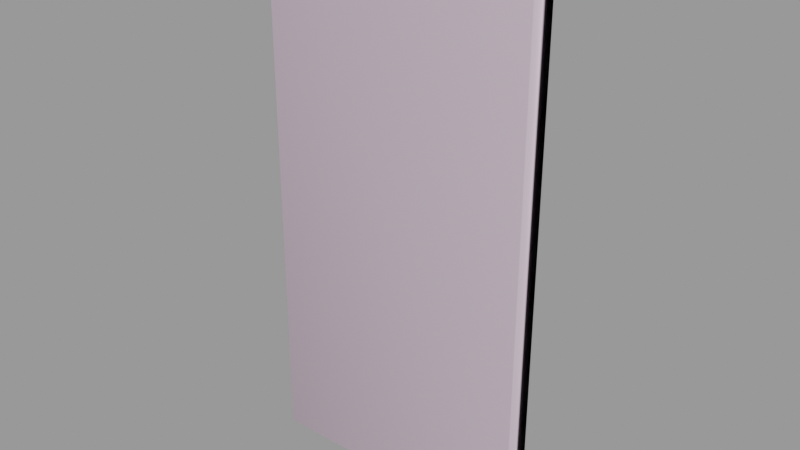 # Source: corrugated_metal007.blend  (saved by Blender 2.92.15; exported with 4.5.12 LTS)
import bpy
from mathutils import Matrix  # noqa: F401  (used for matrix-valued properties, if any)

bpy.ops.wm.read_factory_settings(use_empty=True)
scene = bpy.context.scene
scene.name = 'corrugated_metal007.qc'

# ---- collections
col_corrugated_metal007 = bpy.data.collections.new('corrugated_metal007'); scene.collection.children.link(col_corrugated_metal007)

# ---- materials (node trees are filled in below, after node groups)
mat_corrugated_metal004 = bpy.data.materials.new('corrugated_metal004')
mat_corrugated_metal004.use_transparent_shadow = False
mat_corrugated_metal004.diffuse_color = (0.9132, 0.5869, 0.8815, 1.0)
mat_phy = bpy.data.materials.new('  phy')
mat_phy.use_transparent_shadow = False
mat_phy.diffuse_color = (0.7529, 0.5966, 0.7171, 1.0)

# ---- material node trees

# ---- meshes
me_corrugated_metal007_reference = bpy.data.meshes.new('corrugated_metal007_reference')
me_corrugated_metal007_reference.from_pydata([(31.0, -2.945, -64.0), (32.0, -2.75, -64.0), (32.0, 0.1667, -38.4), (32.0, 0.75, -12.8), (31.0, -0.02866, -38.4), (29.0, -3.836, -64.0), (23.0, 0.9792, -12.8), (23.0, 0.397, -38.4), (25.0, 0.2939, -38.4), (25.0, -2.62, -64.0), (27.0, -0.8119, -38.4), (27.0, -3.728, -64.0), (29.0, -0.9197, -38.4), (31.0, 0.5547, -12.8), (32.0, 0.75, 12.8), (31.0, 0.5547, 12.8), (32.0, 0.1667, 38.4), (31.0, -0.03778, 38.4), (32.0, -2.799, 64.0), (31.0, -3.044, 64.0), (29.0, -0.947, 38.4), (29.0, -4.036, 64.0), (27.0, -4.029, 64.0), (23.0, 0.9792, 12.8), (21.0, 0.07787, -12.8), (25.0, 0.8767, -12.8), (25.0, 0.8767, 12.8), (27.0, -0.2288, 12.8), (27.0, -0.8573, 38.4), (29.0, -0.3364, 12.8), (29.0, -0.3364, -12.8), (27.0, -0.2288, -12.8), (25.0, 0.2306, 38.4), (23.0, 0.316, 38.4), (21.0, 0.07787, 12.8), (19.0, 0.1718, 12.8), (19.0, -0.5235, 38.4), (17.0, 1.26, 12.8), (17.0, 0.5502, 38.4), (15.0, 0.6185, 38.4), (15.0, -3.005, 64.0), (13.0, -0.3192, 38.4), (13.0, -4.003, 64.0), (11.0, -4.002, 64.0), (17.0, -3.007, 64.0), (19.0, -4.01, 64.0), (21.0, -0.6018, 38.4), (23.0, -3.018, 64.0), (25.0, -3.023, 64.0), (21.0, -4.014, 64.0), (9.0, 1.541, 12.8), (7.0, 0.8242, 38.4), (7.0, 1.589, 12.8), (9.0, 0.7843, 38.4), (7.0, -3.001, 64.0), (9.0, -3.001, 64.0), (11.0, -0.2637, 38.4), (13.0, 0.417, 12.8), (15.0, 1.342, 12.8), (17.0, 1.26, -12.8), (19.0, 0.1718, -12.8), (21.0, -0.5035, -38.4), (11.0, 0.4836, 12.8), (13.0, 0.417, -12.8), (15.0, 1.342, -12.8), (17.0, 0.6819, -38.4), (19.0, -0.4082, -38.4), (21.0, -3.41, -64.0), (23.0, -2.514, -64.0), (19.0, -3.309, -64.0), (17.0, -2.21, -64.0), (15.0, 0.7662, -38.4), (13.0, -0.1562, -38.4), (11.0, 0.4836, -12.8), (9.0, 1.541, -12.8), (9.0, 0.9759, -38.4), (11.0, -0.08602, -38.4), (13.0, -3.022, -64.0), (15.0, -2.114, -64.0), (9.0, -1.85, -64.0), (11.0, -2.934, -64.0), (-5.0, -0.1449, 38.4), (-5.0, 0.6262, 12.8), (-3.0, 0.6518, 12.8), (-3.0, 0.6518, -12.8), (-1.0, 1.665, 12.8), (-1.0, 1.665, -12.8), (1.0, 1.665, -12.8), (1.0, 1.126, -38.4), (3.0, 0.6518, -12.8), (3.0, 0.1046, -38.4), (5.0, 0.07203, -38.4), (5.0, -2.699, -64.0), (7.0, 1.029, -38.4), (7.0, -1.772, -64.0), (7.0, 1.589, -12.8), (5.0, 0.6262, -12.8), (3.0, 0.6518, 12.8), (1.0, 1.665, 12.8), (-1.0, 0.8875, 38.4), (-3.0, -0.1235, 38.4), (-5.0, -4.0, 64.0), (-7.0, 0.8242, 38.4), (-7.0, -3.001, 64.0), (-9.0, -3.001, 64.0), (5.0, 0.6262, 12.8), (3.0, -0.1235, 38.4), (1.0, 0.8875, 38.4), (-1.0, -3.0, 64.0), (-3.0, -4.0, 64.0), (5.0, -0.1449, 38.4), (3.0, -4.0, 64.0), (1.0, -3.0, 64.0), (5.0, -4.0, 64.0), (-21.0, 0.07787, -12.8), (-23.0, 0.9792, -12.8), (-23.0, 0.6066, -38.4), (-21.0, 0.07787, 12.8), (-19.0, 0.1718, -12.8), (-19.0, 0.1718, 12.8), (-17.0, 1.26, 12.8), (-17.0, 0.5502, 38.4), (-15.0, 1.342, 12.8), (-15.0, 0.6185, 38.4), (-13.0, -0.3192, 38.4), (-13.0, -4.003, 64.0), (-11.0, -0.2637, 38.4), (-11.0, -4.002, 64.0), (-9.0, 0.7843, 38.4), (-7.0, 1.589, 12.8), (-1.0, 1.135, -38.4), (-3.0, 0.132, -38.4), (-5.0, 0.6262, -12.8), (-7.0, 1.589, -12.8), (-9.0, 1.541, 12.8), (-11.0, 0.4836, 12.8), (3.0, -2.631, -64.0), (1.0, -1.57, -64.0), (-1.0, -1.515, -64.0), (-3.0, -2.467, -64.0), (-5.0, 0.1176, -38.4), (-7.0, 1.093, -38.4), (-9.0, 1.541, -12.8), (-11.0, 0.4836, -12.8), (-13.0, 0.417, 12.8), (-23.0, -1.275, -64.0), (-21.0, -2.276, -64.0), (-21.0, -0.3121, -38.4), (-19.0, -2.28, -64.0), (-19.0, -0.2351, -38.4), (-17.0, 0.8369, -38.4), (-17.0, 1.26, -12.8), (-15.0, 0.9029, -38.4), (-15.0, 1.342, -12.8), (-13.0, 0.417, -12.8), (-11.0, 0.01424, -38.4), (-9.0, 1.058, -38.4), (-7.0, -1.39, -64.0), (-5.0, -2.425, -64.0), (-13.0, -0.03771, -38.4), (-17.0, -1.287, -64.0), (-15.0, -1.299, -64.0), (-13.0, -2.314, -64.0), (-11.0, -2.334, -64.0), (-9.0, -1.359, -64.0), (-25.0, 0.5217, -38.4), (-25.0, -1.276, -64.0), (-27.0, -2.28, -64.0), (-31.0, -3.044, 64.0), (-32.0, -2.799, 64.0), (-32.0, 0.1667, 38.4), (-31.0, -0.03778, 38.4), (-32.0, 0.75, 12.8), (-31.0, 0.5547, 12.8), (-32.0, 0.75, -12.8), (-31.0, 0.5547, -12.8), (-32.0, 0.4583, -38.4), (-31.0, 0.2539, -38.4), (-32.0, -1.049, -64.0), (-31.0, -1.294, -64.0), (-29.0, -0.6554, -38.4), (-29.0, -2.286, -64.0), (-27.0, -0.5658, -38.4), (-25.0, 0.8767, -12.8), (-29.0, -4.036, 64.0), (-29.0, -0.3364, 12.8), (-29.0, -0.947, 38.4), (-27.0, -0.8573, 38.4), (-27.0, -4.029, 64.0), (-25.0, -3.023, 64.0), (-15.0, -3.005, 64.0), (-17.0, -3.007, 64.0), (-19.0, -0.5235, 38.4), (-21.0, -0.6018, 38.4), (-23.0, 0.9792, 12.8), (-25.0, 0.8767, 12.8), (-27.0, -0.2288, -12.8), (-29.0, -0.3364, -12.8), (-23.0, 0.316, 38.4), (-25.0, 0.2306, 38.4), (-27.0, -0.2288, 12.8), (-19.0, -4.01, 64.0), (-21.0, -4.014, 64.0), (-23.0, -3.018, 64.0)], [], [(0, 1, 2), (3, 4, 2), (0, 2, 4), (5, 0, 4), (6, 7, 8), (7, 9, 8), (9, 10, 8), (9, 11, 10), (10, 11, 5), (10, 5, 12), (5, 4, 12), (13, 12, 4), (3, 13, 4), (14, 13, 3), (14, 15, 13), (16, 15, 14), (16, 17, 15), (18, 17, 16), (18, 19, 17), (19, 20, 17), (19, 21, 20), (20, 21, 22), (23, 24, 6), (23, 6, 25), (23, 25, 26), (27, 26, 25), (28, 26, 27), (28, 27, 29), (28, 29, 20), (17, 20, 29), (17, 29, 15), (15, 29, 30), (15, 30, 13), (13, 30, 12), (31, 12, 30), (31, 10, 12), (31, 8, 10), (31, 25, 8), (6, 8, 25), (27, 30, 29), (27, 31, 30), (27, 25, 31), (20, 22, 28), (22, 32, 28), (28, 32, 26), (33, 26, 32), (33, 23, 26), (33, 34, 23), (23, 34, 24), (35, 24, 34), (36, 35, 34), (36, 37, 35), (36, 38, 37), (39, 37, 38), (38, 40, 39), (40, 41, 39), (40, 42, 41), (41, 42, 43), (38, 44, 40), (45, 44, 38), (45, 38, 36), (46, 45, 36), (36, 34, 46), (33, 46, 34), (47, 46, 33), (32, 47, 33), (32, 48, 47), (22, 48, 32), (46, 49, 45), (47, 49, 46), (50, 51, 52), (50, 53, 51), (53, 54, 51), (53, 55, 54), (43, 55, 53), (43, 53, 56), (41, 43, 56), (56, 57, 41), (39, 41, 57), (39, 57, 58), (39, 58, 37), (58, 59, 37), (35, 37, 59), (35, 59, 60), (35, 60, 24), (60, 61, 24), (6, 24, 61), (6, 61, 7), (56, 53, 50), (56, 50, 62), (56, 62, 57), (62, 63, 57), (58, 57, 63), (58, 63, 64), (58, 64, 59), (64, 65, 59), (60, 59, 65), (60, 65, 66), (60, 66, 61), (66, 67, 61), (67, 7, 61), (67, 68, 7), (7, 68, 9), (66, 69, 67), (70, 69, 66), (70, 66, 65), (71, 70, 65), (64, 71, 65), (64, 72, 71), (64, 63, 72), (73, 72, 63), (62, 73, 63), (62, 74, 73), (62, 50, 74), (73, 74, 75), (73, 75, 76), (73, 76, 72), (76, 77, 72), (77, 71, 72), (77, 78, 71), (71, 78, 70), (79, 76, 75), (79, 80, 76), (76, 80, 77), (81, 82, 83), (82, 84, 83), (85, 83, 84), (85, 84, 86), (85, 86, 87), (86, 88, 87), (89, 87, 88), (89, 88, 90), (89, 90, 91), (90, 92, 91), (92, 93, 91), (92, 94, 93), (93, 94, 79), (93, 79, 75), (75, 95, 93), (75, 74, 95), (74, 52, 95), (74, 50, 52), (95, 91, 93), (95, 96, 91), (89, 91, 96), (97, 89, 96), (97, 87, 89), (97, 98, 87), (85, 87, 98), (99, 85, 98), (99, 83, 85), (99, 100, 83), (81, 83, 100), (100, 101, 81), (101, 102, 81), (101, 103, 102), (102, 103, 104), (52, 96, 95), (52, 105, 96), (97, 96, 105), (106, 97, 105), (106, 98, 97), (106, 107, 98), (99, 98, 107), (107, 108, 99), (108, 100, 99), (108, 109, 100), (100, 109, 101), (51, 105, 52), (51, 110, 105), (106, 105, 110), (110, 111, 106), (111, 107, 106), (111, 112, 107), (107, 112, 108), (54, 110, 51), (54, 113, 110), (110, 113, 111), (114, 115, 116), (117, 115, 114), (117, 114, 118), (117, 118, 119), (120, 119, 118), (121, 119, 120), (121, 120, 122), (121, 122, 123), (124, 123, 122), (125, 123, 124), (126, 125, 124), (126, 127, 125), (104, 127, 126), (104, 126, 128), (102, 104, 128), (128, 129, 102), (81, 102, 129), (81, 129, 82), (86, 130, 88), (86, 131, 130), (86, 84, 131), (132, 131, 84), (82, 132, 84), (82, 133, 132), (82, 129, 133), (134, 133, 129), (128, 134, 129), (128, 135, 134), (128, 126, 135), (124, 135, 126), (90, 136, 92), (137, 136, 90), (137, 90, 88), (130, 137, 88), (130, 138, 137), (139, 138, 130), (139, 130, 131), (140, 139, 131), (132, 140, 131), (132, 141, 140), (132, 133, 141), (142, 141, 133), (134, 142, 133), (134, 143, 142), (134, 135, 143), (144, 143, 135), (124, 144, 135), (124, 122, 144), (145, 146, 147), (147, 146, 148), (147, 148, 149), (148, 150, 149), (151, 149, 150), (151, 150, 152), (151, 152, 153), (154, 153, 152), (144, 153, 154), (144, 154, 143), (154, 155, 143), (142, 143, 155), (142, 155, 156), (142, 156, 141), (156, 157, 141), (157, 140, 141), (157, 158, 140), (140, 158, 139), (154, 159, 155), (154, 152, 159), (148, 160, 150), (150, 160, 161), (150, 161, 152), (161, 159, 152), (161, 162, 159), (159, 162, 163), (159, 163, 155), (163, 156, 155), (163, 164, 156), (156, 164, 157), (144, 122, 153), (120, 153, 122), (120, 151, 153), (120, 118, 151), (151, 118, 149), (114, 149, 118), (114, 147, 149), (114, 116, 147), (145, 147, 116), (165, 145, 116), (165, 166, 145), (167, 166, 165), (168, 169, 170), (168, 170, 171), (171, 170, 172), (171, 172, 173), (173, 172, 174), (173, 174, 175), (175, 174, 176), (175, 176, 177), (178, 177, 176), (178, 179, 177), (179, 180, 177), (179, 181, 180), (180, 181, 167), (180, 167, 182), (167, 165, 182), (183, 182, 165), (183, 165, 116), (183, 116, 115), (184, 168, 171), (185, 173, 175), (186, 173, 185), (186, 171, 173), (184, 171, 186), (187, 184, 186), (187, 188, 184), (189, 188, 187), (125, 190, 123), (123, 190, 191), (123, 191, 121), (191, 192, 121), (121, 192, 119), (193, 119, 192), (193, 117, 119), (193, 194, 117), (117, 194, 115), (195, 115, 194), (195, 183, 115), (195, 196, 183), (183, 196, 182), (197, 182, 196), (197, 180, 182), (197, 177, 180), (197, 175, 177), (185, 175, 197), (193, 198, 194), (199, 194, 198), (199, 195, 194), (199, 200, 195), (195, 200, 196), (191, 201, 192), (192, 201, 202), (192, 202, 193), (202, 198, 193), (202, 203, 198), (198, 203, 189), (198, 189, 199), (189, 187, 199), (199, 187, 200), (186, 200, 187), (186, 185, 200), (185, 196, 200), (185, 197, 196)])
me_corrugated_metal007_reference.polygons.foreach_set('use_smooth', [True] * 330)
_uv = me_corrugated_metal007_reference.uv_layers.new(name='UVMap')
_uv.uv.foreach_set('vector', [0.7411, 0.01026, 0.7449, 0.01025, 0.7449, 0.1087, 0.7449, 0.2073, 0.741, 0.1087, 0.7449, 0.1087, 0.7411, 0.01026, 0.7449, 0.1087, 0.741, 0.1087, 0.7334, 0.0103, 0.7411, 0.01026, 0.741, 0.1087, 0.7102, 0.2073, 0.7102, 0.1087, 0.7179, 0.1087, 0.7102, 0.1087, 0.7179, 0.01025, 0.7179, 0.1087, 0.7179, 0.01025, 0.7256, 0.1088, 0.7179, 0.1087, 0.7179, 0.01025, 0.7257, 0.01029, 0.7256, 0.1088, 0.7256, 0.1088, 0.7257, 0.01029, 0.7334, 0.0103, 0.7256, 0.1088, 0.7334, 0.0103, 0.7333, 0.1088, 0.7334, 0.0103, 0.741, 0.1087, 0.7333, 0.1088, 0.741, 0.2073, 0.7333, 0.1088, 0.741, 0.1087, 0.7449, 0.2073, 0.741, 0.2073, 0.741, 0.1087, 0.7449, 0.3059, 0.741, 0.2073, 0.7449, 0.2073, 0.7449, 0.3059, 0.741, 0.3059, 0.741, 0.2073, 0.7449, 0.4045, 0.741, 0.3059, 0.7449, 0.3059, 0.7449, 0.4045, 0.741, 0.4045, 0.741, 0.3059, 0.7449, 0.5032, 0.741, 0.4045, 0.7449, 0.4045, 0.7449, 0.5032, 0.7411, 0.5032, 0.741, 0.4045, 0.7411, 0.5032, 0.7333, 0.4045, 0.741, 0.4045, 0.7411, 0.5032, 0.7334, 0.5032, 0.7333, 0.4045, 0.7333, 0.4045, 0.7334, 0.5032, 0.7257, 0.5032, 0.7102, 0.3059, 0.7025, 0.2073, 0.7102, 0.2073, 0.7102, 0.3059, 0.7102, 0.2073, 0.7179, 0.2073, 0.7102, 0.3059, 0.7179, 0.2073, 0.7179, 0.3059, 0.7256, 0.3059, 0.7179, 0.3059, 0.7179, 0.2073, 0.7256, 0.4045, 0.7179, 0.3059, 0.7256, 0.3059, 0.7256, 0.4045, 0.7256, 0.3059, 0.7333, 0.3059, 0.7256, 0.4045, 0.7333, 0.3059, 0.7333, 0.4045, 0.741, 0.4045, 0.7333, 0.4045, 0.7333, 0.3059, 0.741, 0.4045, 0.7333, 0.3059, 0.741, 0.3059, 0.741, 0.3059, 0.7333, 0.3059, 0.7333, 0.2073, 0.741, 0.3059, 0.7333, 0.2073, 0.741, 0.2073, 0.741, 0.2073, 0.7333, 0.2073, 0.7333, 0.1088, 0.7256, 0.2073, 0.7333, 0.1088, 0.7333, 0.2073, 0.7256, 0.2073, 0.7256, 0.1088, 0.7333, 0.1088, 0.7256, 0.2073, 0.7179, 0.1087, 0.7256, 0.1088, 0.7256, 0.2073, 0.7179, 0.2073, 0.7179, 0.1087, 0.7102, 0.2073, 0.7179, 0.1087, 0.7179, 0.2073, 0.7256, 0.3059, 0.7333, 0.2073, 0.7333, 0.3059, 0.7256, 0.3059, 0.7256, 0.2073, 0.7333, 0.2073, 0.7256, 0.3059, 0.7179, 0.2073, 0.7256, 0.2073, 0.7333, 0.4045, 0.7257, 0.5032, 0.7256, 0.4045, 0.7257, 0.5032, 0.7179, 0.4045, 0.7256, 0.4045, 0.7256, 0.4045, 0.7179, 0.4045, 0.7179, 0.3059, 0.7102, 0.4045, 0.7179, 0.3059, 0.7179, 0.4045, 0.7102, 0.4045, 0.7102, 0.3059, 0.7179, 0.3059, 0.7102, 0.4045, 0.7025, 0.3059, 0.7102, 0.3059, 0.7102, 0.3059, 0.7025, 0.3059, 0.7025, 0.2073, 0.6948, 0.3059, 0.7025, 0.2073, 0.7025, 0.3059, 0.6948, 0.4045, 0.6948, 0.3059, 0.7025, 0.3059, 0.6948, 0.4045, 0.6871, 0.3059, 0.6948, 0.3059, 0.6948, 0.4045, 0.6871, 0.4045, 0.6871, 0.3059, 0.6794, 0.4045, 0.6871, 0.3059, 0.6871, 0.4045, 0.6871, 0.4045, 0.6794, 0.5032, 0.6794, 0.4045, 0.6794, 0.5032, 0.6717, 0.4045, 0.6794, 0.4045, 0.6794, 0.5032, 0.6717, 0.5032, 0.6717, 0.4045, 0.6717, 0.4045, 0.6717, 0.5032, 0.664, 0.5032, 0.6871, 0.4045, 0.6871, 0.5032, 0.6794, 0.5032, 0.6949, 0.5032, 0.6871, 0.5032, 0.6871, 0.4045, 0.6949, 0.5032, 0.6871, 0.4045, 0.6948, 0.4045, 0.7025, 0.4045, 0.6949, 0.5032, 0.6948, 0.4045, 0.6948, 0.4045, 0.7025, 0.3059, 0.7025, 0.4045, 0.7102, 0.4045, 0.7025, 0.4045, 0.7025, 0.3059, 0.7102, 0.5032, 0.7025, 0.4045, 0.7102, 0.4045, 0.7179, 0.4045, 0.7102, 0.5032, 0.7102, 0.4045, 0.7179, 0.4045, 0.7179, 0.5032, 0.7102, 0.5032, 0.7257, 0.5032, 0.7179, 0.5032, 0.7179, 0.4045, 0.7025, 0.4045, 0.7026, 0.5032, 0.6949, 0.5032, 0.7102, 0.5032, 0.7026, 0.5032, 0.7025, 0.4045, 0.6563, 0.3059, 0.6486, 0.4045, 0.6486, 0.3059, 0.6563, 0.3059, 0.6563, 0.4045, 0.6486, 0.4045, 0.6563, 0.4045, 0.6486, 0.5032, 0.6486, 0.4045, 0.6563, 0.4045, 0.6563, 0.5032, 0.6486, 0.5032, 0.664, 0.5032, 0.6563, 0.5032, 0.6563, 0.4045, 0.664, 0.5032, 0.6563, 0.4045, 0.664, 0.4045, 0.6717, 0.4045, 0.664, 0.5032, 0.664, 0.4045, 0.664, 0.4045, 0.6717, 0.3059, 0.6717, 0.4045, 0.6794, 0.4045, 0.6717, 0.4045, 0.6717, 0.3059, 0.6794, 0.4045, 0.6717, 0.3059, 0.6794, 0.3059, 0.6794, 0.4045, 0.6794, 0.3059, 0.6871, 0.3059, 0.6794, 0.3059, 0.6871, 0.2073, 0.6871, 0.3059, 0.6948, 0.3059, 0.6871, 0.3059, 0.6871, 0.2073, 0.6948, 0.3059, 0.6871, 0.2073, 0.6948, 0.2073, 0.6948, 0.3059, 0.6948, 0.2073, 0.7025, 0.2073, 0.6948, 0.2073, 0.7025, 0.1088, 0.7025, 0.2073, 0.7102, 0.2073, 0.7025, 0.2073, 0.7025, 0.1088, 0.7102, 0.2073, 0.7025, 0.1088, 0.7102, 0.1087, 0.664, 0.4045, 0.6563, 0.4045, 0.6563, 0.3059, 0.664, 0.4045, 0.6563, 0.3059, 0.664, 0.3059, 0.664, 0.4045, 0.664, 0.3059, 0.6717, 0.3059, 0.664, 0.3059, 0.6717, 0.2073, 0.6717, 0.3059, 0.6794, 0.3059, 0.6717, 0.3059, 0.6717, 0.2073, 0.6794, 0.3059, 0.6717, 0.2073, 0.6794, 0.2073, 0.6794, 0.3059, 0.6794, 0.2073, 0.6871, 0.2073, 0.6794, 0.2073, 0.6871, 0.1087, 0.6871, 0.2073, 0.6948, 0.2073, 0.6871, 0.2073, 0.6871, 0.1087, 0.6948, 0.2073, 0.6871, 0.1087, 0.6948, 0.1088, 0.6948, 0.2073, 0.6948, 0.1088, 0.7025, 0.1088, 0.6948, 0.1088, 0.7025, 0.01028, 0.7025, 0.1088, 0.7025, 0.01028, 0.7102, 0.1087, 0.7025, 0.1088, 0.7025, 0.01028, 0.7102, 0.01025, 0.7102, 0.1087, 0.7102, 0.1087, 0.7102, 0.01025, 0.7179, 0.01025, 0.6948, 0.1088, 0.6948, 0.01028, 0.7025, 0.01028, 0.6871, 0.01024, 0.6948, 0.01028, 0.6948, 0.1088, 0.6871, 0.01024, 0.6948, 0.1088, 0.6871, 0.1087, 0.6794, 0.1087, 0.6871, 0.01024, 0.6871, 0.1087, 0.6794, 0.2073, 0.6794, 0.1087, 0.6871, 0.1087, 0.6794, 0.2073, 0.6717, 0.1088, 0.6794, 0.1087, 0.6794, 0.2073, 0.6717, 0.2073, 0.6717, 0.1088, 0.664, 0.2073, 0.6717, 0.1088, 0.6717, 0.2073, 0.664, 0.3059, 0.664, 0.2073, 0.6717, 0.2073, 0.664, 0.3059, 0.6563, 0.2073, 0.664, 0.2073, 0.664, 0.3059, 0.6563, 0.3059, 0.6563, 0.2073, 0.664, 0.2073, 0.6563, 0.2073, 0.6563, 0.1087, 0.664, 0.2073, 0.6563, 0.1087, 0.664, 0.1087, 0.664, 0.2073, 0.664, 0.1087, 0.6717, 0.1088, 0.664, 0.1087, 0.6717, 0.01027, 0.6717, 0.1088, 0.6717, 0.01027, 0.6794, 0.1087, 0.6717, 0.1088, 0.6717, 0.01027, 0.6794, 0.01023, 0.6794, 0.1087, 0.6794, 0.1087, 0.6794, 0.01023, 0.6871, 0.01024, 0.6563, 0.01022, 0.664, 0.1087, 0.6563, 0.1087, 0.6563, 0.01022, 0.664, 0.01027, 0.664, 0.1087, 0.664, 0.1087, 0.664, 0.01027, 0.6717, 0.01027, 0.6024, 0.4045, 0.6024, 0.3059, 0.6101, 0.3059, 0.6024, 0.3059, 0.6101, 0.2073, 0.6101, 0.3059, 0.6178, 0.3059, 0.6101, 0.3059, 0.6101, 0.2073, 0.6178, 0.3059, 0.6101, 0.2073, 0.6178, 0.2073, 0.6178, 0.3059, 0.6178, 0.2073, 0.6255, 0.2073, 0.6178, 0.2073, 0.6255, 0.1087, 0.6255, 0.2073, 0.6332, 0.2073, 0.6255, 0.2073, 0.6255, 0.1087, 0.6332, 0.2073, 0.6255, 0.1087, 0.6332, 0.1087, 0.6332, 0.2073, 0.6332, 0.1087, 0.6409, 0.1087, 0.6332, 0.1087, 0.6409, 0.01026, 0.6409, 0.1087, 0.6409, 0.01026, 0.6486, 0.1087, 0.6409, 0.1087, 0.6409, 0.01026, 0.6486, 0.01022, 0.6486, 0.1087, 0.6486, 0.1087, 0.6486, 0.01022, 0.6563, 0.01022, 0.6486, 0.1087, 0.6563, 0.01022, 0.6563, 0.1087, 0.6563, 0.1087, 0.6486, 0.2073, 0.6486, 0.1087, 0.6563, 0.1087, 0.6563, 0.2073, 0.6486, 0.2073, 0.6563, 0.2073, 0.6486, 0.3059, 0.6486, 0.2073, 0.6563, 0.2073, 0.6563, 0.3059, 0.6486, 0.3059, 0.6486, 0.2073, 0.6409, 0.1087, 0.6486, 0.1087, 0.6486, 0.2073, 0.6409, 0.2073, 0.6409, 0.1087, 0.6332, 0.2073, 0.6409, 0.1087, 0.6409, 0.2073, 0.6332, 0.3059, 0.6332, 0.2073, 0.6409, 0.2073, 0.6332, 0.3059, 0.6255, 0.2073, 0.6332, 0.2073, 0.6332, 0.3059, 0.6255, 0.3059, 0.6255, 0.2073, 0.6178, 0.3059, 0.6255, 0.2073, 0.6255, 0.3059, 0.6178, 0.4045, 0.6178, 0.3059, 0.6255, 0.3059, 0.6178, 0.4045, 0.6101, 0.3059, 0.6178, 0.3059, 0.6178, 0.4045, 0.6101, 0.4045, 0.6101, 0.3059, 0.6024, 0.4045, 0.6101, 0.3059, 0.6101, 0.4045, 0.6101, 0.4045, 0.6024, 0.5033, 0.6024, 0.4045, 0.6024, 0.5033, 0.5947, 0.4045, 0.6024, 0.4045, 0.6024, 0.5033, 0.5947, 0.5032, 0.5947, 0.4045, 0.5947, 0.4045, 0.5947, 0.5032, 0.587, 0.5032, 0.6486, 0.3059, 0.6409, 0.2073, 0.6486, 0.2073, 0.6486, 0.3059, 0.6409, 0.3059, 0.6409, 0.2073, 0.6332, 0.3059, 0.6409, 0.2073, 0.6409, 0.3059, 0.6332, 0.4045, 0.6332, 0.3059, 0.6409, 0.3059, 0.6332, 0.4045, 0.6255, 0.3059, 0.6332, 0.3059, 0.6332, 0.4045, 0.6255, 0.4045, 0.6255, 0.3059, 0.6178, 0.4045, 0.6255, 0.3059, 0.6255, 0.4045, 0.6255, 0.4045, 0.6178, 0.5032, 0.6178, 0.4045, 0.6178, 0.5032, 0.6101, 0.4045, 0.6178, 0.4045, 0.6178, 0.5032, 0.6101, 0.5033, 0.6101, 0.4045, 0.6101, 0.4045, 0.6101, 0.5033, 0.6024, 0.5033, 0.6486, 0.4045, 0.6409, 0.3059, 0.6486, 0.3059, 0.6486, 0.4045, 0.6409, 0.4045, 0.6409, 0.3059, 0.6332, 0.4045, 0.6409, 0.3059, 0.6409, 0.4045, 0.6409, 0.4045, 0.6332, 0.5033, 0.6332, 0.4045, 0.6332, 0.5033, 0.6255, 0.4045, 0.6332, 0.4045, 0.6332, 0.5033, 0.6255, 0.5032, 0.6255, 0.4045, 0.6255, 0.4045, 0.6255, 0.5032, 0.6178, 0.5032, 0.6486, 0.5032, 0.6409, 0.4045, 0.6486, 0.4045, 0.6486, 0.5032, 0.6409, 0.5032, 0.6409, 0.4045, 0.6409, 0.4045, 0.6409, 0.5032, 0.6332, 0.5033, 0.5407, 0.2073, 0.533, 0.2073, 0.533, 0.1087, 0.5407, 0.3059, 0.533, 0.2073, 0.5407, 0.2073, 0.5407, 0.3059, 0.5407, 0.2073, 0.5484, 0.2073, 0.5407, 0.3059, 0.5484, 0.2073, 0.5484, 0.3059, 0.5561, 0.3059, 0.5484, 0.3059, 0.5484, 0.2073, 0.5561, 0.4045, 0.5484, 0.3059, 0.5561, 0.3059, 0.5561, 0.4045, 0.5561, 0.3059, 0.5638, 0.3059, 0.5561, 0.4045, 0.5638, 0.3059, 0.5638, 0.4045, 0.5716, 0.4045, 0.5638, 0.4045, 0.5638, 0.3059, 0.5716, 0.5033, 0.5638, 0.4045, 0.5716, 0.4045, 0.5793, 0.4045, 0.5716, 0.5033, 0.5716, 0.4045, 0.5793, 0.4045, 0.5793, 0.5033, 0.5716, 0.5033, 0.587, 0.5032, 0.5793, 0.5033, 0.5793, 0.4045, 0.587, 0.5032, 0.5793, 0.4045, 0.587, 0.4045, 0.5947, 0.4045, 0.587, 0.5032, 0.587, 0.4045, 0.587, 0.4045, 0.5946, 0.3059, 0.5947, 0.4045, 0.6024, 0.4045, 0.5947, 0.4045, 0.5946, 0.3059, 0.6024, 0.4045, 0.5946, 0.3059, 0.6024, 0.3059, 0.6178, 0.2073, 0.6178, 0.1087, 0.6255, 0.1087, 0.6178, 0.2073, 0.6101, 0.1087, 0.6178, 0.1087, 0.6178, 0.2073, 0.6101, 0.2073, 0.6101, 0.1087, 0.6024, 0.2073, 0.6101, 0.1087, 0.6101, 0.2073, 0.6024, 0.3059, 0.6024, 0.2073, 0.6101, 0.2073, 0.6024, 0.3059, 0.5946, 0.2073, 0.6024, 0.2073, 0.6024, 0.3059, 0.5946, 0.3059, 0.5946, 0.2073, 0.5869, 0.3059, 0.5946, 0.2073, 0.5946, 0.3059, 0.587, 0.4045, 0.5869, 0.3059, 0.5946, 0.3059, 0.587, 0.4045, 0.5793, 0.3059, 0.5869, 0.3059, 0.587, 0.4045, 0.5793, 0.4045, 0.5793, 0.3059, 0.5716, 0.4045, 0.5793, 0.3059, 0.5793, 0.4045, 0.6332, 0.1087, 0.6332, 0.01025, 0.6409, 0.01026, 0.6255, 0.01022, 0.6332, 0.01025, 0.6332, 0.1087, 0.6255, 0.01022, 0.6332, 0.1087, 0.6255, 0.1087, 0.6178, 0.1087, 0.6255, 0.01022, 0.6255, 0.1087, 0.6178, 0.1087, 0.6178, 0.01021, 0.6255, 0.01022, 0.6101, 0.01025, 0.6178, 0.01021, 0.6178, 0.1087, 0.6101, 0.01025, 0.6178, 0.1087, 0.6101, 0.1087, 0.6024, 0.1087, 0.6101, 0.01025, 0.6101, 0.1087, 0.6024, 0.2073, 0.6024, 0.1087, 0.6101, 0.1087, 0.6024, 0.2073, 0.5947, 0.1087, 0.6024, 0.1087, 0.6024, 0.2073, 0.5946, 0.2073, 0.5947, 0.1087, 0.5869, 0.2073, 0.5947, 0.1087, 0.5946, 0.2073, 0.5869, 0.3059, 0.5869, 0.2073, 0.5946, 0.2073, 0.5869, 0.3059, 0.5793, 0.2073, 0.5869, 0.2073, 0.5869, 0.3059, 0.5793, 0.3059, 0.5793, 0.2073, 0.5716, 0.3059, 0.5793, 0.2073, 0.5793, 0.3059, 0.5716, 0.4045, 0.5716, 0.3059, 0.5793, 0.3059, 0.5716, 0.4045, 0.5638, 0.3059, 0.5716, 0.3059, 0.5331, 0.01021, 0.5408, 0.01024, 0.5408, 0.1088, 0.5408, 0.1088, 0.5408, 0.01024, 0.5485, 0.01024, 0.5408, 0.1088, 0.5485, 0.01024, 0.5485, 0.1088, 0.5485, 0.01024, 0.5561, 0.1087, 0.5485, 0.1088, 0.5561, 0.2073, 0.5485, 0.1088, 0.5561, 0.1087, 0.5561, 0.2073, 0.5561, 0.1087, 0.5638, 0.1087, 0.5561, 0.2073, 0.5638, 0.1087, 0.5638, 0.2073, 0.5716, 0.2073, 0.5638, 0.2073, 0.5638, 0.1087, 0.5716, 0.3059, 0.5638, 0.2073, 0.5716, 0.2073, 0.5716, 0.3059, 0.5716, 0.2073, 0.5793, 0.2073, 0.5716, 0.2073, 0.5793, 0.1087, 0.5793, 0.2073, 0.5869, 0.2073, 0.5793, 0.2073, 0.5793, 0.1087, 0.5869, 0.2073, 0.5793, 0.1087, 0.587, 0.1087, 0.5869, 0.2073, 0.587, 0.1087, 0.5947, 0.1087, 0.587, 0.1087, 0.5947, 0.01021, 0.5947, 0.1087, 0.5947, 0.01021, 0.6024, 0.1087, 0.5947, 0.1087, 0.5947, 0.01021, 0.6024, 0.01025, 0.6024, 0.1087, 0.6024, 0.1087, 0.6024, 0.01025, 0.6101, 0.01025, 0.5716, 0.2073, 0.5716, 0.1087, 0.5793, 0.1087, 0.5716, 0.2073, 0.5638, 0.1087, 0.5716, 0.1087, 0.5485, 0.01024, 0.5562, 0.01021, 0.5561, 0.1087, 0.5561, 0.1087, 0.5562, 0.01021, 0.5639, 0.01021, 0.5561, 0.1087, 0.5639, 0.01021, 0.5638, 0.1087, 0.5639, 0.01021, 0.5716, 0.1087, 0.5638, 0.1087, 0.5639, 0.01021, 0.5716, 0.01024, 0.5716, 0.1087, 0.5716, 0.1087, 0.5716, 0.01024, 0.5793, 0.01025, 0.5716, 0.1087, 0.5793, 0.01025, 0.5793, 0.1087, 0.5793, 0.01025, 0.587, 0.1087, 0.5793, 0.1087, 0.5793, 0.01025, 0.587, 0.01021, 0.587, 0.1087, 0.587, 0.1087, 0.587, 0.01021, 0.5947, 0.01021, 0.5716, 0.3059, 0.5638, 0.3059, 0.5638, 0.2073, 0.5561, 0.3059, 0.5638, 0.2073, 0.5638, 0.3059, 0.5561, 0.3059, 0.5561, 0.2073, 0.5638, 0.2073, 0.5561, 0.3059, 0.5484, 0.2073, 0.5561, 0.2073, 0.5561, 0.2073, 0.5484, 0.2073, 0.5485, 0.1088, 0.5407, 0.2073, 0.5485, 0.1088, 0.5484, 0.2073, 0.5407, 0.2073, 0.5408, 0.1088, 0.5485, 0.1088, 0.5407, 0.2073, 0.533, 0.1087, 0.5408, 0.1088, 0.5331, 0.01021, 0.5408, 0.1088, 0.533, 0.1087, 0.5253, 0.1087, 0.5331, 0.01021, 0.533, 0.1087, 0.5253, 0.1087, 0.5254, 0.01021, 0.5331, 0.01021, 0.5177, 0.01025, 0.5254, 0.01021, 0.5253, 0.1087, 0.5023, 0.5032, 0.4984, 0.5032, 0.4984, 0.4045, 0.5023, 0.5032, 0.4984, 0.4045, 0.5022, 0.4045, 0.5022, 0.4045, 0.4984, 0.4045, 0.4984, 0.3059, 0.5022, 0.4045, 0.4984, 0.3059, 0.5022, 0.3059, 0.5022, 0.3059, 0.4984, 0.3059, 0.4984, 0.2073, 0.5022, 0.3059, 0.4984, 0.2073, 0.5022, 0.2073, 0.5022, 0.2073, 0.4984, 0.2073, 0.4984, 0.1087, 0.5022, 0.2073, 0.4984, 0.1087, 0.5022, 0.1087, 0.4984, 0.0102, 0.5022, 0.1087, 0.4984, 0.1087, 0.4984, 0.0102, 0.5023, 0.01021, 0.5022, 0.1087, 0.5023, 0.01021, 0.5099, 0.1088, 0.5022, 0.1087, 0.5023, 0.01021, 0.51, 0.01025, 0.5099, 0.1088, 0.5099, 0.1088, 0.51, 0.01025, 0.5177, 0.01025, 0.5099, 0.1088, 0.5177, 0.01025, 0.5176, 0.1088, 0.5177, 0.01025, 0.5253, 0.1087, 0.5176, 0.1088, 0.5253, 0.2073, 0.5176, 0.1088, 0.5253, 0.1087, 0.5253, 0.2073, 0.5253, 0.1087, 0.533, 0.1087, 0.5253, 0.2073, 0.533, 0.1087, 0.533, 0.2073, 0.51, 0.5033, 0.5023, 0.5032, 0.5022, 0.4045, 0.5099, 0.3059, 0.5022, 0.3059, 0.5022, 0.2073, 0.51, 0.4046, 0.5022, 0.3059, 0.5099, 0.3059, 0.51, 0.4046, 0.5022, 0.4045, 0.5022, 0.3059, 0.51, 0.5033, 0.5022, 0.4045, 0.51, 0.4046, 0.5177, 0.4045, 0.51, 0.5033, 0.51, 0.4046, 0.5177, 0.4045, 0.5177, 0.5033, 0.51, 0.5033, 0.5254, 0.5032, 0.5177, 0.5033, 0.5177, 0.4045, 0.5716, 0.5033, 0.5639, 0.5032, 0.5638, 0.4045, 0.5638, 0.4045, 0.5639, 0.5032, 0.5562, 0.5032, 0.5638, 0.4045, 0.5562, 0.5032, 0.5561, 0.4045, 0.5562, 0.5032, 0.5485, 0.4045, 0.5561, 0.4045, 0.5561, 0.4045, 0.5485, 0.4045, 0.5484, 0.3059, 0.5408, 0.4045, 0.5484, 0.3059, 0.5485, 0.4045, 0.5408, 0.4045, 0.5407, 0.3059, 0.5484, 0.3059, 0.5408, 0.4045, 0.533, 0.3059, 0.5407, 0.3059, 0.5407, 0.3059, 0.533, 0.3059, 0.533, 0.2073, 0.5253, 0.3059, 0.533, 0.2073, 0.533, 0.3059, 0.5253, 0.3059, 0.5253, 0.2073, 0.533, 0.2073, 0.5253, 0.3059, 0.5176, 0.2073, 0.5253, 0.2073, 0.5253, 0.2073, 0.5176, 0.2073, 0.5176, 0.1088, 0.5099, 0.2074, 0.5176, 0.1088, 0.5176, 0.2073, 0.5099, 0.2074, 0.5099, 0.1088, 0.5176, 0.1088, 0.5099, 0.2074, 0.5022, 0.1087, 0.5099, 0.1088, 0.5099, 0.2074, 0.5022, 0.2073, 0.5022, 0.1087, 0.5099, 0.3059, 0.5022, 0.2073, 0.5099, 0.2074, 0.5408, 0.4045, 0.533, 0.4045, 0.533, 0.3059, 0.5253, 0.4045, 0.533, 0.3059, 0.533, 0.4045, 0.5253, 0.4045, 0.5253, 0.3059, 0.533, 0.3059, 0.5253, 0.4045, 0.5176, 0.3059, 0.5253, 0.3059, 0.5253, 0.3059, 0.5176, 0.3059, 0.5176, 0.2073, 0.5562, 0.5032, 0.5485, 0.5033, 0.5485, 0.4045, 0.5485, 0.4045, 0.5485, 0.5033, 0.5408, 0.5033, 0.5485, 0.4045, 0.5408, 0.5033, 0.5408, 0.4045, 0.5408, 0.5033, 0.533, 0.4045, 0.5408, 0.4045, 0.5408, 0.5033, 0.5331, 0.5032, 0.533, 0.4045, 0.533, 0.4045, 0.5331, 0.5032, 0.5254, 0.5032, 0.533, 0.4045, 0.5254, 0.5032, 0.5253, 0.4045, 0.5254, 0.5032, 0.5177, 0.4045, 0.5253, 0.4045, 0.5253, 0.4045, 0.5177, 0.4045, 0.5176, 0.3059, 0.51, 0.4046, 0.5176, 0.3059, 0.5177, 0.4045, 0.51, 0.4046, 0.5099, 0.3059, 0.5176, 0.3059, 0.5099, 0.3059, 0.5176, 0.2073, 0.5176, 0.3059, 0.5099, 0.3059, 0.5099, 0.2074, 0.5176, 0.2073])
_uv.active_render = True
_uv = me_corrugated_metal007_reference.uv_layers.new(name='lightmap')
_uv.uv.foreach_set('vector', [0.9251, 0.8452, 0.999, 0.8452, 0.999, 0.7712, 0.2298, 0.4635, 0.1558, 0.5375, 0.2298, 0.5375, 0.9241, 0.8442, 0.998, 0.7702, 0.9241, 0.7702, 0.9251, 0.6913, 0.999, 0.6913, 0.999, 0.6174, 0.4605, 0.9251, 0.4605, 0.999, 0.3866, 0.999, 0.07893, 0.9221, 0.1528, 0.8482, 0.1528, 0.9221, 0.7682, 0.9251, 0.7682, 0.999, 0.6943, 0.999, 0.6933, 0.9241, 0.7672, 0.9241, 0.6933, 0.998, 0.999, 0.6943, 0.999, 0.7682, 0.9251, 0.7682, 0.998, 0.6933, 0.9241, 0.7672, 0.9241, 0.6933, 0.9241, 0.6903, 0.998, 0.6164, 0.9241, 0.6164, 0.9221, 0.3866, 0.8482, 0.4605, 0.9221, 0.4605, 0.07893, 0.5375, 0.1528, 0.5375, 0.1528, 0.4635, 0.07592, 0.4635, 0.002002, 0.5375, 0.07592, 0.5375, 0.4635, 0.1528, 0.5375, 0.1528, 0.5375, 0.07893, 0.6913, 0.9251, 0.6174, 0.999, 0.6913, 0.999, 0.6903, 0.9241, 0.6164, 0.9241, 0.6164, 0.998, 0.999, 0.5405, 0.999, 0.6144, 0.9251, 0.6144, 0.9241, 0.5395, 0.998, 0.5395, 0.9241, 0.6134, 0.8452, 0.8482, 0.8452, 0.9221, 0.7712, 0.9221, 0.999, 0.1528, 0.9251, 0.1528, 0.999, 0.07893, 0.3836, 0.9251, 0.3836, 0.999, 0.3097, 0.999, 0.999, 0.1558, 0.9251, 0.2298, 0.999, 0.2298, 0.6144, 0.9251, 0.6144, 0.999, 0.5405, 0.999, 0.6134, 0.9241, 0.5395, 0.998, 0.5395, 0.9241, 0.9251, 0.3836, 0.999, 0.3836, 0.999, 0.3097, 0.3067, 0.9251, 0.2328, 0.999, 0.3067, 0.999, 0.5375, 0.9251, 0.5375, 0.999, 0.4635, 0.999, 0.5365, 0.9241, 0.4625, 0.998, 0.4625, 0.9241, 0.8482, 0.6144, 0.9221, 0.6144, 0.9221, 0.5405, 0.2298, 0.9251, 0.1558, 0.999, 0.2298, 0.999, 0.3866, 0.2298, 0.4605, 0.2298, 0.4605, 0.1558, 0.2298, 0.2328, 0.1558, 0.3067, 0.2298, 0.3067, 0.1558, 0.4605, 0.2298, 0.4605, 0.2298, 0.3866, 0.9251, 0.5375, 0.999, 0.4635, 0.999, 0.5375, 0.9241, 0.5365, 0.9241, 0.4625, 0.998, 0.4625, 0.9221, 0.1558, 0.8482, 0.2298, 0.9221, 0.2298, 0.2328, 0.07592, 0.3067, 0.07592, 0.3067, 0.002002, 0.4595, 0.9241, 0.3856, 0.998, 0.3856, 0.9241, 0.9251, 0.4605, 0.999, 0.3866, 0.999, 0.4605, 0.9241, 0.4595, 0.9241, 0.3856, 0.998, 0.3856, 0.9241, 0.3826, 0.998, 0.3087, 0.9241, 0.3087, 0.3826, 0.9241, 0.3087, 0.998, 0.3087, 0.9241, 0.07592, 0.9251, 0.002002, 0.999, 0.07592, 0.999, 0.3057, 0.9241, 0.2318, 0.9241, 0.2318, 0.998, 0.9251, 0.3067, 0.999, 0.2328, 0.999, 0.3067, 0.9241, 0.3057, 0.9241, 0.2318, 0.998, 0.2318, 0.1548, 0.998, 0.2288, 0.9241, 0.1548, 0.9241, 0.998, 0.1548, 0.9241, 0.1548, 0.9241, 0.2288, 0.3866, 0.9221, 0.4605, 0.8482, 0.4605, 0.9221, 0.9221, 0.8482, 0.9221, 0.9221, 0.8482, 0.9221, 0.1528, 0.9251, 0.07893, 0.999, 0.1528, 0.999, 0.1518, 0.9241, 0.07792, 0.9241, 0.07792, 0.998, 0.4635, 0.9221, 0.5375, 0.8482, 0.5375, 0.9221, 0.9251, 0.07592, 0.999, 0.002002, 0.999, 0.07592, 0.9241, 0.1518, 0.9241, 0.07792, 0.998, 0.07792, 0.7682, 0.07592, 0.6943, 0.07592, 0.7682, 0.002002, 0.9221, 0.6174, 0.9221, 0.6913, 0.8482, 0.6913, 0.9241, 0.07492, 0.9241, 0.001001, 0.998, 0.001001, 0.1558, 0.1528, 0.2298, 0.1528, 0.2298, 0.07893, 0.001001, 0.998, 0.07492, 0.9241, 0.001001, 0.9241, 0.6943, 0.9221, 0.7682, 0.8482, 0.7682, 0.9221, 0.9211, 0.8472, 0.8472, 0.9211, 0.8472, 0.8472, 0.5405, 0.9221, 0.6144, 0.9221, 0.6144, 0.8482, 0.7702, 0.9211, 0.7702, 0.8472, 0.8442, 0.8472, 0.8482, 0.8452, 0.9221, 0.7712, 0.9221, 0.8452, 0.8472, 0.8442, 0.8472, 0.7702, 0.9211, 0.7702, 0.1558, 0.07592, 0.2298, 0.07592, 0.2298, 0.002002, 0.6933, 0.9211, 0.6933, 0.8472, 0.7672, 0.8472, 0.2298, 0.2298, 0.1558, 0.2298, 0.2298, 0.1558, 0.8482, 0.7682, 0.9221, 0.6943, 0.9221, 0.7682, 0.8472, 0.7672, 0.8472, 0.6933, 0.9211, 0.6933, 0.6174, 0.9221, 0.6913, 0.8482, 0.6913, 0.9221, 0.6164, 0.9211, 0.6164, 0.8472, 0.6903, 0.8472, 0.6943, 0.6913, 0.7682, 0.6913, 0.7682, 0.6174, 0.6913, 0.6943, 0.6174, 0.7682, 0.6913, 0.7682, 0.9211, 0.6164, 0.8472, 0.6903, 0.8472, 0.6164, 0.8482, 0.3836, 0.9221, 0.3097, 0.9221, 0.3836, 0.9211, 0.5395, 0.8472, 0.5395, 0.8472, 0.6134, 0.5395, 0.9211, 0.6134, 0.8472, 0.5395, 0.8472, 0.4625, 0.9211, 0.4625, 0.8472, 0.5365, 0.8472, 0.8482, 0.3067, 0.9221, 0.2328, 0.9221, 0.3067, 0.8482, 0.5375, 0.9221, 0.5375, 0.9221, 0.4635, 0.8472, 0.5365, 0.9211, 0.4625, 0.8472, 0.4625, 0.3856, 0.9211, 0.3856, 0.8472, 0.4595, 0.8472, 0.1558, 0.9221, 0.2298, 0.8482, 0.2298, 0.9221, 0.07893, 0.4605, 0.1528, 0.4605, 0.1528, 0.3866, 0.8472, 0.4595, 0.9211, 0.3856, 0.8472, 0.3856, 0.3097, 0.9221, 0.3836, 0.9221, 0.3836, 0.8482, 0.3087, 0.9211, 0.3826, 0.8472, 0.3087, 0.8472, 0.8472, 0.3826, 0.8472, 0.3087, 0.9211, 0.3087, 0.6943, 0.8452, 0.7682, 0.7712, 0.7682, 0.8452, 0.2328, 0.9221, 0.3067, 0.9221, 0.3067, 0.8482, 0.2318, 0.9211, 0.3057, 0.8472, 0.2318, 0.8472, 0.8472, 0.3057, 0.8472, 0.2318, 0.9211, 0.2318, 0.002002, 0.9221, 0.07592, 0.8482, 0.07592, 0.9221, 0.07893, 0.07592, 0.1528, 0.07592, 0.1528, 0.002002, 0.8472, 0.2288, 0.9211, 0.1548, 0.8472, 0.1548, 0.1548, 0.9211, 0.1548, 0.8472, 0.2288, 0.8472, 0.8482, 0.07592, 0.9221, 0.002002, 0.9221, 0.07592, 0.9221, 0.07893, 0.8482, 0.1528, 0.9221, 0.1528, 0.9211, 0.07792, 0.8472, 0.07792, 0.8472, 0.1518, 0.07792, 0.9211, 0.07792, 0.8472, 0.1518, 0.8472, 0.8472, 0.07492, 0.8472, 0.001001, 0.9211, 0.001001, 0.8452, 0.5375, 0.7712, 0.5375, 0.8452, 0.4635, 0.5375, 0.7712, 0.5375, 0.8452, 0.4635, 0.8452, 0.5405, 0.8452, 0.6144, 0.7712, 0.6144, 0.8452, 0.001001, 0.9211, 0.001001, 0.8472, 0.07492, 0.8472, 0.8452, 0.7712, 0.7712, 0.8452, 0.8452, 0.8452, 0.8442, 0.7702, 0.7702, 0.7702, 0.7702, 0.8442, 0.7712, 0.6913, 0.8452, 0.6174, 0.8452, 0.6913, 0.6933, 0.8442, 0.6933, 0.7702, 0.7672, 0.7702, 0.8452, 0.6943, 0.7712, 0.7682, 0.8452, 0.7682, 0.8442, 0.6933, 0.7702, 0.6933, 0.7702, 0.7672, 0.6174, 0.8452, 0.6913, 0.8452, 0.6913, 0.7712, 0.6164, 0.8442, 0.6903, 0.7702, 0.6164, 0.7702, 0.7702, 0.6903, 0.7702, 0.6164, 0.8442, 0.6164, 0.3866, 0.8452, 0.4605, 0.7712, 0.4605, 0.8452, 0.8452, 0.5405, 0.7712, 0.6144, 0.8452, 0.6144, 0.8442, 0.5395, 0.7702, 0.5395, 0.7702, 0.6134, 0.5395, 0.8442, 0.5395, 0.7702, 0.6134, 0.7702, 0.7702, 0.5365, 0.7702, 0.4625, 0.8442, 0.4625, 0.4625, 0.7702, 0.5365, 0.7702, 0.4625, 0.8442, 0.3856, 0.8442, 0.3856, 0.7702, 0.4595, 0.7702, 0.7682, 0.6943, 0.7682, 0.7682, 0.6943, 0.7682, 0.6174, 0.5375, 0.6913, 0.4635, 0.6913, 0.5375, 0.7712, 0.4605, 0.8452, 0.4605, 0.8452, 0.3866, 0.7702, 0.4595, 0.8442, 0.3856, 0.7702, 0.3856, 0.8452, 0.002002, 0.8452, 0.07592, 0.7712, 0.07592, 0.6174, 0.6144, 0.6913, 0.5405, 0.6913, 0.6144, 0.7712, 0.3836, 0.8452, 0.3836, 0.8452, 0.3097, 0.7702, 0.3826, 0.8442, 0.3087, 0.7702, 0.3087, 0.1528, 0.7712, 0.1528, 0.8452, 0.07893, 0.8452, 0.3097, 0.6913, 0.3836, 0.6174, 0.3836, 0.6913, 0.3836, 0.7712, 0.3097, 0.8452, 0.3836, 0.8452, 0.3826, 0.7702, 0.3087, 0.7702, 0.3087, 0.8442, 0.3067, 0.7712, 0.3067, 0.8452, 0.2328, 0.8452, 0.3057, 0.7702, 0.2318, 0.8442, 0.2318, 0.7702, 0.7712, 0.3067, 0.8452, 0.2328, 0.8452, 0.3067, 0.7702, 0.3057, 0.7702, 0.2318, 0.8442, 0.2318, 0.7712, 0.2298, 0.8452, 0.1558, 0.8452, 0.2298, 0.7702, 0.2288, 0.7702, 0.1548, 0.8442, 0.1548, 0.2298, 0.7712, 0.1558, 0.8452, 0.2298, 0.8452, 0.2288, 0.7702, 0.1548, 0.7702, 0.1548, 0.8442, 0.1518, 0.7702, 0.07792, 0.8442, 0.07792, 0.7702, 0.7682, 0.5405, 0.7682, 0.6144, 0.6943, 0.6144, 0.8452, 0.07893, 0.7712, 0.1528, 0.8452, 0.1528, 0.8442, 0.07792, 0.7702, 0.07792, 0.7702, 0.1518, 0.8442, 0.001001, 0.7702, 0.07492, 0.7702, 0.001001, 0.5375, 0.6943, 0.5375, 0.7682, 0.4635, 0.7682, 0.07592, 0.7712, 0.002002, 0.8452, 0.07592, 0.8452, 0.07492, 0.7702, 0.001001, 0.7702, 0.001001, 0.8442, 0.7672, 0.6933, 0.6933, 0.7672, 0.6933, 0.6933, 0.3866, 0.7682, 0.4605, 0.6943, 0.4605, 0.7682, 0.6164, 0.7672, 0.6903, 0.6933, 0.6164, 0.6933, 0.7672, 0.6164, 0.6933, 0.6164, 0.6933, 0.6903, 0.6913, 0.6174, 0.6913, 0.6913, 0.6174, 0.6913, 0.6144, 0.6943, 0.5405, 0.7682, 0.6144, 0.7682, 0.6134, 0.6933, 0.5395, 0.6933, 0.5395, 0.7672, 0.7672, 0.5395, 0.6933, 0.6134, 0.6933, 0.5395, 0.3836, 0.6943, 0.3836, 0.7682, 0.3097, 0.7682, 0.7682, 0.4635, 0.6943, 0.5375, 0.7682, 0.5375, 0.7672, 0.4625, 0.6933, 0.4625, 0.6933, 0.5365, 0.5365, 0.6933, 0.4625, 0.7672, 0.4625, 0.6933, 0.6943, 0.3067, 0.7682, 0.2328, 0.7682, 0.3067, 0.3067, 0.6943, 0.3067, 0.7682, 0.2328, 0.7682, 0.7682, 0.2298, 0.6943, 0.2298, 0.7682, 0.1558, 0.3856, 0.7672, 0.3856, 0.6933, 0.4595, 0.6933, 0.7682, 0.3866, 0.6943, 0.4605, 0.7682, 0.4605, 0.7672, 0.3856, 0.6933, 0.3856, 0.6933, 0.4595, 0.3826, 0.6933, 0.3087, 0.7672, 0.3087, 0.6933, 0.1558, 0.7682, 0.2298, 0.6943, 0.2298, 0.7682, 0.7682, 0.3097, 0.6943, 0.3836, 0.7682, 0.3836, 0.7672, 0.3087, 0.6933, 0.3087, 0.6933, 0.3826, 0.6933, 0.3057, 0.6933, 0.2318, 0.7672, 0.2318, 0.2318, 0.7672, 0.2318, 0.6933, 0.3057, 0.6933, 0.6933, 0.1548, 0.7672, 0.1548, 0.6933, 0.2288, 0.1548, 0.7672, 0.1548, 0.6933, 0.2288, 0.6933, 0.2328, 0.2298, 0.3067, 0.2298, 0.3067, 0.1558, 0.2298, 0.3097, 0.1558, 0.3836, 0.2298, 0.3836, 0.1528, 0.6943, 0.1528, 0.7682, 0.07893, 0.7682, 0.1518, 0.6933, 0.07792, 0.7672, 0.07792, 0.6933, 0.3097, 0.5375, 0.3836, 0.5375, 0.3836, 0.4635, 0.3836, 0.2328, 0.3097, 0.3067, 0.3836, 0.3067, 0.7682, 0.07893, 0.7682, 0.1528, 0.6943, 0.1528, 0.7672, 0.07792, 0.6933, 0.1518, 0.6933, 0.07792, 0.6174, 0.07592, 0.6913, 0.07592, 0.6913, 0.002002, 0.4605, 0.002002, 0.3866, 0.07592, 0.4605, 0.07592, 0.002002, 0.7682, 0.07592, 0.6943, 0.07592, 0.7682, 0.001001, 0.7672, 0.001001, 0.6933, 0.07492, 0.6933, 0.6933, 0.001001, 0.7672, 0.001001, 0.6933, 0.07492, 0.3067, 0.3097, 0.3067, 0.3836, 0.2328, 0.3836, 0.6903, 0.6164, 0.6164, 0.6903, 0.6164, 0.6164, 0.6174, 0.4605, 0.6913, 0.3866, 0.6913, 0.4605, 0.5405, 0.6913, 0.6144, 0.6913, 0.6144, 0.6174, 0.5395, 0.6903, 0.6134, 0.6164, 0.5395, 0.6164, 0.6164, 0.6134, 0.6164, 0.5395, 0.6903, 0.5395, 0.5375, 0.6174, 0.4635, 0.6913, 0.5375, 0.6913, 0.5365, 0.6164, 0.4625, 0.6164, 0.4625, 0.6903, 0.1558, 0.6913, 0.2298, 0.6174, 0.2298, 0.6913, 0.6164, 0.5365, 0.6164, 0.4625, 0.6903, 0.4625, 0.4605, 0.6174, 0.3866, 0.6913, 0.4605, 0.6913, 0.4595, 0.6164, 0.3856, 0.6164, 0.3856, 0.6903, 0.07893, 0.6913, 0.1528, 0.6174, 0.1528, 0.6913, 0.6164, 0.4595, 0.6164, 0.3856, 0.6903, 0.3856, 0.6913, 0.3097, 0.6174, 0.3836, 0.6913, 0.3836, 0.6903, 0.3087, 0.6164, 0.3087, 0.6164, 0.3826, 0.002002, 0.6913, 0.07592, 0.6174, 0.07592, 0.6913, 0.3087, 0.6903, 0.3087, 0.6164, 0.3826, 0.6164, 0.3836, 0.6144, 0.3097, 0.6144, 0.3836, 0.5405, 0.6144, 0.3097, 0.6144, 0.3836, 0.5405, 0.3836, 0.2328, 0.6913, 0.3067, 0.6174, 0.3067, 0.6913, 0.2318, 0.6903, 0.2318, 0.6164, 0.3057, 0.6164, 0.6174, 0.3067, 0.6913, 0.3067, 0.6913, 0.2328, 0.6164, 0.3057, 0.6903, 0.2318, 0.6164, 0.2318, 0.5405, 0.3067, 0.6144, 0.2328, 0.6144, 0.3067, 0.1548, 0.6903, 0.1548, 0.6164, 0.2288, 0.6164, 0.6913, 0.1558, 0.6174, 0.2298, 0.6913, 0.2298, 0.6903, 0.1548, 0.6164, 0.1548, 0.6164, 0.2288, 0.3866, 0.6144, 0.4605, 0.5405, 0.4605, 0.6144, 0.07792, 0.6903, 0.07792, 0.6164, 0.1518, 0.6164, 0.6913, 0.07893, 0.6174, 0.1528, 0.6913, 0.1528, 0.6903, 0.07792, 0.6164, 0.07792, 0.6164, 0.1518, 0.4635, 0.6144, 0.5375, 0.5405, 0.5375, 0.6144, 0.001001, 0.6903, 0.001001, 0.6164, 0.07492, 0.6164, 0.6164, 0.07492, 0.6903, 0.001001, 0.6164, 0.001001, 0.3097, 0.4605, 0.3836, 0.4605, 0.3836, 0.3866, 0.6144, 0.5405, 0.6144, 0.6144, 0.5405, 0.6144, 0.6134, 0.5395, 0.5395, 0.6134, 0.5395, 0.5395, 0.6144, 0.1558, 0.5405, 0.2298, 0.6144, 0.2298, 0.5375, 0.3097, 0.4635, 0.3836, 0.5375, 0.3836, 0.6144, 0.4635, 0.6144, 0.5375, 0.5405, 0.5375, 0.6134, 0.4625, 0.5395, 0.5365, 0.5395, 0.4625, 0.1558, 0.6144, 0.2298, 0.6144, 0.2298, 0.5405, 0.4605, 0.4635, 0.3866, 0.5375, 0.4605, 0.5375, 0.4625, 0.6134, 0.4625, 0.5395, 0.5365, 0.5395, 0.2328, 0.6144, 0.3067, 0.5405, 0.3067, 0.6144, 0.5405, 0.4605, 0.6144, 0.4605, 0.6144, 0.3866, 0.5395, 0.4595, 0.6134, 0.3856, 0.5395, 0.3856, 0.3856, 0.6134, 0.3856, 0.5395, 0.4595, 0.5395, 0.4635, 0.5375, 0.5375, 0.4635, 0.5375, 0.5375, 0.3087, 0.6134, 0.3826, 0.5395, 0.3087, 0.5395, 0.5395, 0.3087, 0.6134, 0.3087, 0.5395, 0.3826, 0.5395, 0.3057, 0.5395, 0.2318, 0.6134, 0.2318, 0.2318, 0.6134, 0.2318, 0.5395, 0.3057, 0.5395, 0.1548, 0.6134, 0.2288, 0.5395, 0.1548, 0.5395, 0.6134, 0.1548, 0.5395, 0.1548, 0.5395, 0.2288, 0.1528, 0.5405, 0.1528, 0.6144, 0.07893, 0.6144, 0.1518, 0.5395, 0.07792, 0.6134, 0.07792, 0.5395, 0.6144, 0.07893, 0.5405, 0.1528, 0.6144, 0.1528, 0.6134, 0.07792, 0.5395, 0.07792, 0.5395, 0.1518, 0.07592, 0.5405, 0.07592, 0.6144, 0.002002, 0.6144, 0.07492, 0.5395, 0.001001, 0.6134, 0.001001, 0.5395, 0.6144, 0.002002, 0.5405, 0.07592, 0.6144, 0.07592, 0.6134, 0.001001, 0.5395, 0.001001, 0.5395, 0.07492, 0.4625, 0.5365, 0.4625, 0.4625, 0.5365, 0.4625, 0.4595, 0.4625, 0.3856, 0.4625, 0.3856, 0.5365, 0.4635, 0.4605, 0.5375, 0.3866, 0.5375, 0.4605, 0.4625, 0.4595, 0.4625, 0.3856, 0.5365, 0.3856, 0.3087, 0.5365, 0.3826, 0.4625, 0.3087, 0.4625, 0.5365, 0.3087, 0.4625, 0.3087, 0.4625, 0.3826, 0.2328, 0.5375, 0.3067, 0.4635, 0.3067, 0.5375, 0.2318, 0.5365, 0.2318, 0.4625, 0.3057, 0.4625, 0.3067, 0.2328, 0.2328, 0.3067, 0.3067, 0.3067, 0.4605, 0.3097, 0.3866, 0.3836, 0.4605, 0.3836, 0.4635, 0.3067, 0.5375, 0.2328, 0.5375, 0.3067, 0.4625, 0.3057, 0.4625, 0.2318, 0.5365, 0.2318, 0.2328, 0.4605, 0.3067, 0.4605, 0.3067, 0.3866, 0.4635, 0.2298, 0.5375, 0.2298, 0.5375, 0.1558, 0.4625, 0.2288, 0.5365, 0.1548, 0.4625, 0.1548, 0.2288, 0.4625, 0.1548, 0.4625, 0.1548, 0.5365, 0.07792, 0.5365, 0.1518, 0.4625, 0.07792, 0.4625, 0.5365, 0.07792, 0.4625, 0.07792, 0.4625, 0.1518, 0.001001, 0.5365, 0.07492, 0.4625, 0.001001, 0.4625, 0.4635, 0.07592, 0.5375, 0.07592, 0.5375, 0.002002, 0.4625, 0.07492, 0.5365, 0.001001, 0.4625, 0.001001, 0.4605, 0.3866, 0.3866, 0.4605, 0.4605, 0.4605, 0.4595, 0.3856, 0.3856, 0.3856, 0.3856, 0.4595, 0.3856, 0.3826, 0.4595, 0.3087, 0.3856, 0.3087, 0.3826, 0.3856, 0.3087, 0.3856, 0.3087, 0.4595, 0.4605, 0.2328, 0.4605, 0.3067, 0.3866, 0.3067, 0.4595, 0.2318, 0.3856, 0.3057, 0.3856, 0.2318, 0.2318, 0.4595, 0.3057, 0.3856, 0.2318, 0.3856, 0.3836, 0.07893, 0.3097, 0.1528, 0.3836, 0.1528, 0.07592, 0.3097, 0.07592, 0.3836, 0.002002, 0.3836, 0.3097, 0.07592, 0.3836, 0.002002, 0.3836, 0.07592, 0.3866, 0.1528, 0.4605, 0.1528, 0.4605, 0.07893, 0.4595, 0.1548, 0.3856, 0.1548, 0.3856, 0.2288, 0.1548, 0.4595, 0.2288, 0.3856, 0.1548, 0.3856, 0.1518, 0.3856, 0.07792, 0.3856, 0.07792, 0.4595, 0.3856, 0.1518, 0.4595, 0.07792, 0.3856, 0.07792, 0.002002, 0.4605, 0.07592, 0.3866, 0.07592, 0.4605, 0.001001, 0.4595, 0.001001, 0.3856, 0.07492, 0.3856, 0.1528, 0.1528, 0.07893, 0.1528, 0.1528, 0.07893, 0.4595, 0.001001, 0.3856, 0.001001, 0.3856, 0.07492, 0.3836, 0.3097, 0.3836, 0.3836, 0.3097, 0.3836, 0.3826, 0.3087, 0.3087, 0.3826, 0.3087, 0.3087, 0.2318, 0.3826, 0.2318, 0.3087, 0.3057, 0.3087, 0.3826, 0.2318, 0.3087, 0.2318, 0.3087, 0.3057, 0.3097, 0.2298, 0.3836, 0.1558, 0.3836, 0.2298, 0.3087, 0.2288, 0.3087, 0.1548, 0.3826, 0.1548, 0.3067, 0.07893, 0.2328, 0.1528, 0.3067, 0.1528, 0.2288, 0.3087, 0.1548, 0.3087, 0.1548, 0.3826, 0.07893, 0.3836, 0.1528, 0.3097, 0.1528, 0.3836, 0.07792, 0.3826, 0.07792, 0.3087, 0.1518, 0.3087, 0.07592, 0.2328, 0.002002, 0.3067, 0.07592, 0.3067, 0.3826, 0.07792, 0.3087, 0.07792, 0.3087, 0.1518, 0.3826, 0.001001, 0.3087, 0.07492, 0.3087, 0.001001, 0.001001, 0.3826, 0.001001, 0.3087, 0.07492, 0.3087, 0.2318, 0.3057, 0.3057, 0.2318, 0.2318, 0.2318, 0.3057, 0.1548, 0.2318, 0.1548, 0.2318, 0.2288, 0.1548, 0.3057, 0.2288, 0.2318, 0.1548, 0.2318, 0.3057, 0.07792, 0.2318, 0.07792, 0.2318, 0.1518, 0.07893, 0.3067, 0.1528, 0.2328, 0.1528, 0.3067, 0.07792, 0.3057, 0.07792, 0.2318, 0.1518, 0.2318, 0.2318, 0.07492, 0.3057, 0.001001, 0.2318, 0.001001, 0.07492, 0.2318, 0.001001, 0.2318, 0.001001, 0.3057, 0.1548, 0.1548, 0.2288, 0.1548, 0.1548, 0.2288, 0.1528, 0.1558, 0.1528, 0.2298, 0.07893, 0.2298, 0.1518, 0.1548, 0.07792, 0.2288, 0.07792, 0.1548, 0.1548, 0.1518, 0.2288, 0.07792, 0.1548, 0.07792, 0.2288, 0.001001, 0.1548, 0.001001, 0.1548, 0.07492, 0.07592, 0.1558, 0.07592, 0.2298, 0.002002, 0.2298, 0.07492, 0.1548, 0.001001, 0.2288, 0.001001, 0.1548, 0.07792, 0.1518, 0.07792, 0.07792, 0.1518, 0.07792, 0.1518, 0.001001, 0.07792, 0.001001, 0.07792, 0.07492, 0.002002, 0.1528, 0.07592, 0.07893, 0.07592, 0.1528, 0.001001, 0.1518, 0.001001, 0.07792, 0.07492, 0.07792, 0.002002, 0.07592, 0.07592, 0.002002, 0.07592, 0.07592, 0.001001, 0.07492, 0.001001, 0.001001, 0.07492, 0.001001])
me_corrugated_metal007_reference.materials.append(mat_corrugated_metal004)
me_corrugated_metal007_reference.use_remesh_fix_poles = True
me_corrugated_metal007_reference.use_remesh_preserve_attributes = False
me_corrugated_metal007_reference.use_mirror_vertex_groups = False
me_corrugated_metal007_reference.update()
me_corrugated_metal007_reference.normals_split_custom_set([tuple(v) for v in zip(*[iter([0.2994, -0.948, 0.108, 0.1905, -0.9754, 0.1111, 0.1913, -0.9793, 0.06644, 0.1917, -0.9814, 0.01116, 0.3002, -0.9517, 0.06484, 0.1913, -0.9793, 0.06644, 0.2994, -0.948, 0.108, 0.1913, -0.9793, 0.06644, 0.3002, -0.9517, 0.06484, 0.1806, -0.9772, 0.1113, 0.2994, -0.948, 0.108, 0.3002, -0.9517, 0.06484, 0.1855, -0.9826, 0.01122, 0.1843, -0.9806, 0.0669, -0.2745, -0.9594, 0.06542, 0.1843, -0.9806, 0.0669, -0.2736, -0.9557, 0.1088, -0.2745, -0.9594, 0.06542, -0.2736, -0.9557, 0.1088, -0.2756, -0.959, 0.06546, -0.2745, -0.9594, 0.06542, -0.2736, -0.9557, 0.1088, -0.2745, -0.9554, 0.1088, -0.2756, -0.959, 0.06546, -0.2756, -0.959, 0.06546, -0.2745, -0.9554, 0.1088, 0.1806, -0.9772, 0.1113, -0.2756, -0.959, 0.06546, 0.1806, -0.9772, 0.1113, 0.1809, -0.9812, 0.06684, 0.1806, -0.9772, 0.1113, 0.3002, -0.9517, 0.06484, 0.1809, -0.9812, 0.06684, 0.301, -0.9536, 0.01085, 0.1809, -0.9812, 0.06684, 0.3002, -0.9517, 0.06484, 0.1917, -0.9814, 0.01116, 0.301, -0.9536, 0.01085, 0.3002, -0.9517, 0.06484, 0.194, -0.9809, -0.01127, 0.301, -0.9536, 0.01085, 0.1917, -0.9814, 0.01116, 0.194, -0.9809, -0.01127, 0.3033, -0.9528, -0.01106, 0.301, -0.9536, 0.01085, 0.2073, -0.9759, -0.06786, 0.3033, -0.9528, -0.01106, 0.194, -0.9809, -0.01127, 0.2073, -0.9759, -0.06786, 0.3151, -0.9467, -0.06646, 0.3033, -0.9528, -0.01106, 0.2181, -0.9693, -0.1133, 0.3151, -0.9467, -0.06646, 0.2073, -0.9759, -0.06786, 0.2181, -0.9693, -0.1133, 0.3244, -0.9394, -0.1107, 0.3151, -0.9467, -0.06646, 0.3244, -0.9394, -0.1107, 0.1965, -0.978, -0.07048, 0.3151, -0.9467, -0.06646, 0.3244, -0.9394, -0.1107, 0.207, -0.9713, -0.1172, 0.1965, -0.978, -0.07048, 0.1965, -0.978, -0.07048, 0.207, -0.9713, -0.1172, -0.2489, -0.9612, -0.119, 0.1871, -0.9823, -0.01271, 0.1863, -0.9824, 0.01112, 0.1855, -0.9826, 0.01122, 0.1871, -0.9823, -0.01271, 0.1855, -0.9826, 0.01122, -0.275, -0.9614, 0.01095, 0.1871, -0.9823, -0.01271, -0.275, -0.9614, 0.01095, -0.2726, -0.9621, -0.01215, -0.2739, -0.9617, -0.0118, -0.2726, -0.9621, -0.01215, -0.275, -0.9614, 0.01095, -0.2607, -0.9628, -0.07137, -0.2726, -0.9621, -0.01215, -0.2739, -0.9617, -0.0118, -0.2607, -0.9628, -0.07137, -0.2739, -0.9617, -0.0118, 0.1841, -0.9828, -0.01171, -0.2607, -0.9628, -0.07137, 0.1841, -0.9828, -0.01171, 0.1965, -0.978, -0.07048, 0.3151, -0.9467, -0.06646, 0.1965, -0.978, -0.07048, 0.1841, -0.9828, -0.01171, 0.3151, -0.9467, -0.06646, 0.1841, -0.9828, -0.01171, 0.3033, -0.9528, -0.01106, 0.3033, -0.9528, -0.01106, 0.1841, -0.9828, -0.01171, 0.1809, -0.9834, 0.01116, 0.3033, -0.9528, -0.01106, 0.1809, -0.9834, 0.01116, 0.301, -0.9536, 0.01085, 0.301, -0.9536, 0.01085, 0.1809, -0.9834, 0.01116, 0.1809, -0.9812, 0.06684, -0.2762, -0.9611, 0.01096, 0.1809, -0.9812, 0.06684, 0.1809, -0.9834, 0.01116, -0.2762, -0.9611, 0.01096, -0.2756, -0.959, 0.06546, 0.1809, -0.9812, 0.06684, -0.2762, -0.9611, 0.01096, -0.2745, -0.9594, 0.06542, -0.2756, -0.959, 0.06546, -0.2762, -0.9611, 0.01096, -0.275, -0.9614, 0.01095, -0.2745, -0.9594, 0.06542, 0.1855, -0.9826, 0.01122, -0.2745, -0.9594, 0.06542, -0.275, -0.9614, 0.01095, -0.2739, -0.9617, -0.0118, 0.1809, -0.9834, 0.01116, 0.1841, -0.9828, -0.01171, -0.2739, -0.9617, -0.0118, -0.2762, -0.9611, 0.01096, 0.1809, -0.9834, 0.01116, -0.2739, -0.9617, -0.0118, -0.275, -0.9614, 0.01095, -0.2762, -0.9611, 0.01096, 0.1965, -0.978, -0.07048, -0.2489, -0.9612, -0.119, -0.2607, -0.9628, -0.07137, -0.2489, -0.9612, -0.119, -0.2599, -0.9629, -0.07334, -0.2607, -0.9628, -0.07137, -0.2607, -0.9628, -0.07137, -0.2599, -0.9629, -0.07334, -0.2726, -0.9621, -0.01215, 0.199, -0.9771, -0.07593, -0.2726, -0.9621, -0.01215, -0.2599, -0.9629, -0.07334, 0.199, -0.9771, -0.07593, 0.1871, -0.9823, -0.01271, -0.2726, -0.9621, -0.01215, 0.199, -0.9771, -0.07593, 0.189, -0.9819, -0.01303, 0.1871, -0.9823, -0.01271, 0.1871, -0.9823, -0.01271, 0.189, -0.9819, -0.01303, 0.1863, -0.9824, 0.01112, -0.2677, -0.9634, -0.01307, 0.1863, -0.9824, 0.01112, 0.189, -0.9819, -0.01303, -0.2558, -0.9635, -0.07854, -0.2677, -0.9634, -0.01307, 0.189, -0.9819, -0.01303, -0.2558, -0.9635, -0.07854, -0.2645, -0.9643, -0.01339, -0.2677, -0.9634, -0.01307, -0.2558, -0.9635, -0.07854, -0.2539, -0.9639, -0.08026, -0.2645, -0.9643, -0.01339, 0.2058, -0.9751, -0.08241, -0.2645, -0.9643, -0.01339, -0.2539, -0.9639, -0.08026, -0.2539, -0.9639, -0.08026, 0.213, -0.9674, -0.1368, 0.2058, -0.9751, -0.08241, 0.213, -0.9674, -0.1368, 0.2084, -0.9745, -0.08375, 0.2058, -0.9751, -0.08241, 0.213, -0.9674, -0.1368, 0.2147, -0.9667, -0.1391, 0.2084, -0.9745, -0.08375, 0.2084, -0.9745, -0.08375, 0.2147, -0.9667, -0.1391, -0.2392, -0.9608, -0.1402, -0.2539, -0.9639, -0.08026, -0.2437, -0.9606, -0.1335, 0.213, -0.9674, -0.1368, -0.2451, -0.9606, -0.1307, -0.2437, -0.9606, -0.1335, -0.2539, -0.9639, -0.08026, -0.2451, -0.9606, -0.1307, -0.2539, -0.9639, -0.08026, -0.2558, -0.9635, -0.07854, 0.2005, -0.9766, -0.07776, -0.2451, -0.9606, -0.1307, -0.2558, -0.9635, -0.07854, -0.2558, -0.9635, -0.07854, 0.189, -0.9819, -0.01303, 0.2005, -0.9766, -0.07776, 0.199, -0.9771, -0.07593, 0.2005, -0.9766, -0.07776, 0.189, -0.9819, -0.01303, 0.2086, -0.9698, -0.1262, 0.2005, -0.9766, -0.07776, 0.199, -0.9771, -0.07593, -0.2599, -0.9629, -0.07334, 0.2086, -0.9698, -0.1262, 0.199, -0.9771, -0.07593, -0.2599, -0.9629, -0.07334, -0.2481, -0.961, -0.1221, 0.2086, -0.9698, -0.1262, -0.2489, -0.9612, -0.119, -0.2481, -0.961, -0.1221, -0.2599, -0.9629, -0.07334, 0.2005, -0.9766, -0.07776, 0.2097, -0.9692, -0.1292, -0.2451, -0.9606, -0.1307, 0.2086, -0.9698, -0.1262, 0.2097, -0.9692, -0.1292, 0.2005, -0.9766, -0.07776, -0.2512, -0.9678, -0.01433, 0.2163, -0.9725, -0.08677, 0.2119, -0.9772, -0.01456, -0.2512, -0.9678, -0.01433, -0.2444, -0.9659, -0.08536, 0.2163, -0.9725, -0.08677, -0.2444, -0.9659, -0.08536, 0.2197, -0.9649, -0.144, 0.2163, -0.9725, -0.08677, -0.2444, -0.9659, -0.08536, -0.2373, -0.961, -0.1421, 0.2197, -0.9649, -0.144, -0.2392, -0.9608, -0.1402, -0.2373, -0.961, -0.1421, -0.2444, -0.9659, -0.08536, -0.2392, -0.9608, -0.1402, -0.2444, -0.9659, -0.08536, -0.2474, -0.9652, -0.08432, 0.2084, -0.9745, -0.08375, -0.2392, -0.9608, -0.1402, -0.2474, -0.9652, -0.08432, -0.2474, -0.9652, -0.08432, 0.2, -0.9797, -0.01408, 0.2084, -0.9745, -0.08375, 0.2058, -0.9751, -0.08241, 0.2084, -0.9745, -0.08375, 0.2, -0.9797, -0.01408, 0.2058, -0.9751, -0.08241, 0.2, -0.9797, -0.01408, 0.1963, -0.9804, -0.01384, 0.2058, -0.9751, -0.08241, 0.1963, -0.9804, -0.01384, -0.2645, -0.9643, -0.01339, 0.1963, -0.9804, -0.01384, -0.2669, -0.9636, 0.01088, -0.2645, -0.9643, -0.01339, -0.2677, -0.9634, -0.01307, -0.2645, -0.9643, -0.01339, -0.2669, -0.9636, 0.01088, -0.2677, -0.9634, -0.01307, -0.2669, -0.9636, 0.01088, -0.2697, -0.9629, 0.01092, -0.2677, -0.9634, -0.01307, -0.2697, -0.9629, 0.01092, 0.1863, -0.9824, 0.01112, -0.2697, -0.9629, 0.01092, 0.1858, -0.9803, 0.06666, 0.1863, -0.9824, 0.01112, 0.1855, -0.9826, 0.01122, 0.1863, -0.9824, 0.01112, 0.1858, -0.9803, 0.06666, 0.1855, -0.9826, 0.01122, 0.1858, -0.9803, 0.06666, 0.1843, -0.9806, 0.0669, -0.2474, -0.9652, -0.08432, -0.2444, -0.9659, -0.08536, -0.2512, -0.9678, -0.01433, -0.2474, -0.9652, -0.08432, -0.2512, -0.9678, -0.01433, -0.2558, -0.9666, -0.01409, -0.2474, -0.9652, -0.08432, -0.2558, -0.9666, -0.01409, 0.2, -0.9797, -0.01408, -0.2558, -0.9666, -0.01409, 0.1981, -0.9801, 0.01096, 0.2, -0.9797, -0.01408, 0.1963, -0.9804, -0.01384, 0.2, -0.9797, -0.01408, 0.1981, -0.9801, 0.01096, 0.1963, -0.9804, -0.01384, 0.1981, -0.9801, 0.01096, 0.1946, -0.9808, 0.01101, 0.1963, -0.9804, -0.01384, 0.1946, -0.9808, 0.01101, -0.2669, -0.9636, 0.01088, 0.1946, -0.9808, 0.01101, -0.2678, -0.9613, 0.06501, -0.2669, -0.9636, 0.01088, -0.2697, -0.9629, 0.01092, -0.2669, -0.9636, 0.01088, -0.2678, -0.9613, 0.06501, -0.2697, -0.9629, 0.01092, -0.2678, -0.9613, 0.06501, -0.2698, -0.9607, 0.06508, -0.2697, -0.9629, 0.01092, -0.2698, -0.9607, 0.06508, 0.1858, -0.9803, 0.06666, -0.2698, -0.9607, 0.06508, 0.1843, -0.9766, 0.1109, 0.1858, -0.9803, 0.06666, 0.1843, -0.9766, 0.1109, 0.1843, -0.9806, 0.0669, 0.1858, -0.9803, 0.06666, 0.1843, -0.9766, 0.1109, 0.1829, -0.9768, 0.1111, 0.1843, -0.9806, 0.0669, 0.1843, -0.9806, 0.0669, 0.1829, -0.9768, 0.1111, -0.2736, -0.9557, 0.1088, -0.2698, -0.9607, 0.06508, -0.2702, -0.9567, 0.1084, 0.1843, -0.9766, 0.1109, -0.2681, -0.9573, 0.1081, -0.2702, -0.9567, 0.1084, -0.2698, -0.9607, 0.06508, -0.2681, -0.9573, 0.1081, -0.2698, -0.9607, 0.06508, -0.2678, -0.9613, 0.06501, 0.1926, -0.979, 0.06655, -0.2681, -0.9573, 0.1081, -0.2678, -0.9613, 0.06501, 0.1946, -0.9808, 0.01101, 0.1926, -0.979, 0.06655, -0.2678, -0.9613, 0.06501, 0.1946, -0.9808, 0.01101, 0.1955, -0.9785, 0.06561, 0.1926, -0.979, 0.06655, 0.1946, -0.9808, 0.01101, 0.1981, -0.9801, 0.01096, 0.1955, -0.9785, 0.06561, -0.2574, -0.9663, 0.01076, 0.1955, -0.9785, 0.06561, 0.1981, -0.9801, 0.01096, -0.2558, -0.9666, -0.01409, -0.2574, -0.9663, 0.01076, 0.1981, -0.9801, 0.01096, -0.2558, -0.9666, -0.01409, -0.253, -0.9674, 0.01067, -0.2574, -0.9663, 0.01076, -0.2558, -0.9666, -0.01409, -0.2512, -0.9678, -0.01433, -0.253, -0.9674, 0.01067, -0.2574, -0.9663, 0.01076, -0.253, -0.9674, 0.01067, -0.2561, -0.9645, 0.06372, -0.2574, -0.9663, 0.01076, -0.2561, -0.9645, 0.06372, -0.2596, -0.9636, 0.06355, -0.2574, -0.9663, 0.01076, -0.2596, -0.9636, 0.06355, 0.1955, -0.9785, 0.06561, -0.2596, -0.9636, 0.06355, 0.1925, -0.9752, 0.1091, 0.1955, -0.9785, 0.06561, 0.1925, -0.9752, 0.1091, 0.1926, -0.979, 0.06655, 0.1955, -0.9785, 0.06561, 0.1925, -0.9752, 0.1091, 0.1901, -0.9756, 0.1098, 0.1926, -0.979, 0.06655, 0.1926, -0.979, 0.06655, 0.1901, -0.9756, 0.1098, -0.2681, -0.9573, 0.1081, -0.2582, -0.9603, 0.106, -0.2596, -0.9636, 0.06355, -0.2561, -0.9645, 0.06372, -0.2582, -0.9603, 0.106, -0.2615, -0.9593, 0.1067, -0.2596, -0.9636, 0.06355, -0.2596, -0.9636, 0.06355, -0.2615, -0.9593, 0.1067, 0.1925, -0.9752, 0.1091, -0.2202, -0.9716, -0.08706, -0.2172, -0.976, -0.01452, 0.2379, -0.9712, -0.01469, -0.2172, -0.976, -0.01452, 0.2372, -0.9714, 0.009851, 0.2379, -0.9712, -0.01469, 0.2328, -0.9724, -0.01479, 0.2379, -0.9712, -0.01469, 0.2372, -0.9714, 0.009851, 0.2328, -0.9724, -0.01479, 0.2372, -0.9714, 0.009851, 0.231, -0.9729, 0.01008, 0.2328, -0.9724, -0.01479, 0.231, -0.9729, 0.01008, -0.2336, -0.9723, 0.01023, 0.231, -0.9729, 0.01008, -0.2394, -0.969, 0.06101, -0.2336, -0.9723, 0.01023, -0.24, -0.9707, 0.01034, -0.2336, -0.9723, 0.01023, -0.2394, -0.969, 0.06101, -0.24, -0.9707, 0.01034, -0.2394, -0.969, 0.06101, -0.2444, -0.9677, 0.06195, -0.24, -0.9707, 0.01034, -0.2444, -0.9677, 0.06195, 0.2101, -0.9756, 0.06324, -0.2444, -0.9677, 0.06195, 0.205, -0.9731, 0.1052, 0.2101, -0.9756, 0.06324, 0.205, -0.9731, 0.1052, 0.2052, -0.9766, 0.0642, 0.2101, -0.9756, 0.06324, 0.205, -0.9731, 0.1052, 0.2011, -0.9738, 0.1065, 0.2052, -0.9766, 0.0642, 0.2052, -0.9766, 0.0642, 0.2011, -0.9738, 0.1065, -0.2582, -0.9603, 0.106, 0.2052, -0.9766, 0.0642, -0.2582, -0.9603, 0.106, -0.2561, -0.9645, 0.06372, -0.2561, -0.9645, 0.06372, 0.2099, -0.9777, 0.01072, 0.2052, -0.9766, 0.0642, -0.2561, -0.9645, 0.06372, -0.253, -0.9674, 0.01067, 0.2099, -0.9777, 0.01072, -0.253, -0.9674, 0.01067, 0.2119, -0.9772, -0.01456, 0.2099, -0.9777, 0.01072, -0.253, -0.9674, 0.01067, -0.2512, -0.9678, -0.01433, 0.2119, -0.9772, -0.01456, 0.2099, -0.9777, 0.01072, 0.2101, -0.9756, 0.06324, 0.2052, -0.9766, 0.0642, 0.2099, -0.9777, 0.01072, 0.2151, -0.9765, 0.01055, 0.2101, -0.9756, 0.06324, -0.24, -0.9707, 0.01034, 0.2101, -0.9756, 0.06324, 0.2151, -0.9765, 0.01055, -0.2379, -0.9712, -0.01468, -0.24, -0.9707, 0.01034, 0.2151, -0.9765, 0.01055, -0.2379, -0.9712, -0.01468, -0.2336, -0.9723, 0.01023, -0.24, -0.9707, 0.01034, -0.2379, -0.9712, -0.01468, -0.2328, -0.9724, -0.01481, -0.2336, -0.9723, 0.01023, 0.2328, -0.9724, -0.01479, -0.2336, -0.9723, 0.01023, -0.2328, -0.9724, -0.01481, 0.2308, -0.969, -0.08799, 0.2328, -0.9724, -0.01479, -0.2328, -0.9724, -0.01481, 0.2308, -0.969, -0.08799, 0.2379, -0.9712, -0.01469, 0.2328, -0.9724, -0.01479, 0.2308, -0.969, -0.08799, 0.2347, -0.9681, -0.08759, 0.2379, -0.9712, -0.01469, -0.2202, -0.9716, -0.08706, 0.2379, -0.9712, -0.01469, 0.2347, -0.9681, -0.08759, 0.2347, -0.9681, -0.08759, -0.222, -0.9642, -0.1451, -0.2202, -0.9716, -0.08706, -0.222, -0.9642, -0.1451, -0.2163, -0.9725, -0.08677, -0.2202, -0.9716, -0.08706, -0.222, -0.9642, -0.1451, -0.2197, -0.9649, -0.144, -0.2163, -0.9725, -0.08677, -0.2163, -0.9725, -0.08677, -0.2197, -0.9649, -0.144, 0.2373, -0.961, -0.1421, 0.2119, -0.9772, -0.01456, 0.2151, -0.9765, 0.01055, 0.2099, -0.9777, 0.01072, 0.2119, -0.9772, -0.01456, 0.2167, -0.9761, -0.01471, 0.2151, -0.9765, 0.01055, -0.2379, -0.9712, -0.01468, 0.2151, -0.9765, 0.01055, 0.2167, -0.9761, -0.01471, -0.2347, -0.9681, -0.0876, -0.2379, -0.9712, -0.01468, 0.2167, -0.9761, -0.01471, -0.2347, -0.9681, -0.0876, -0.2328, -0.9724, -0.01481, -0.2379, -0.9712, -0.01468, -0.2347, -0.9681, -0.0876, -0.2307, -0.969, -0.08795, -0.2328, -0.9724, -0.01481, 0.2308, -0.969, -0.08799, -0.2328, -0.9724, -0.01481, -0.2307, -0.969, -0.08795, -0.2307, -0.969, -0.08795, 0.2285, -0.9625, -0.1461, 0.2308, -0.969, -0.08799, 0.2285, -0.9625, -0.1461, 0.2347, -0.9681, -0.08759, 0.2308, -0.969, -0.08799, 0.2285, -0.9625, -0.1461, 0.2312, -0.9619, -0.1456, 0.2347, -0.9681, -0.08759, 0.2347, -0.9681, -0.08759, 0.2312, -0.9619, -0.1456, -0.222, -0.9642, -0.1451, 0.2163, -0.9725, -0.08677, 0.2167, -0.9761, -0.01471, 0.2119, -0.9772, -0.01456, 0.2163, -0.9725, -0.08677, 0.2201, -0.9716, -0.08701, 0.2167, -0.9761, -0.01471, -0.2347, -0.9681, -0.0876, 0.2167, -0.9761, -0.01471, 0.2201, -0.9716, -0.08701, 0.2201, -0.9716, -0.08701, -0.2312, -0.9619, -0.1456, -0.2347, -0.9681, -0.0876, -0.2312, -0.9619, -0.1456, -0.2307, -0.969, -0.08795, -0.2347, -0.9681, -0.0876, -0.2312, -0.9619, -0.1456, -0.2285, -0.9625, -0.1461, -0.2307, -0.969, -0.08795, -0.2307, -0.969, -0.08795, -0.2285, -0.9625, -0.1461, 0.2285, -0.9625, -0.1461, 0.2197, -0.9649, -0.144, 0.2201, -0.9716, -0.08701, 0.2163, -0.9725, -0.08677, 0.2197, -0.9649, -0.144, 0.2225, -0.9641, -0.1452, 0.2201, -0.9716, -0.08701, 0.2201, -0.9716, -0.08701, 0.2225, -0.9641, -0.1452, -0.2312, -0.9619, -0.1456, -0.1889, -0.982, 0.007502, -0.1868, -0.9824, 0.007137, -0.2, -0.9788, 0.04294, -0.189, -0.9819, -0.01303, -0.1868, -0.9824, 0.007137, -0.1889, -0.982, 0.007502, -0.189, -0.9819, -0.01303, -0.1889, -0.982, 0.007502, 0.2674, -0.9636, 0.007647, -0.189, -0.9819, -0.01303, 0.2674, -0.9636, 0.007647, 0.2677, -0.9634, -0.01308, 0.2645, -0.9643, -0.01339, 0.2677, -0.9634, -0.01308, 0.2674, -0.9636, 0.007647, 0.2539, -0.9639, -0.08026, 0.2677, -0.9634, -0.01308, 0.2645, -0.9643, -0.01339, 0.2539, -0.9639, -0.08026, 0.2645, -0.9643, -0.01339, -0.1963, -0.9805, -0.01384, 0.2539, -0.9639, -0.08026, -0.1963, -0.9805, -0.01384, -0.2058, -0.9751, -0.08241, -0.2084, -0.9745, -0.08376, -0.2058, -0.9751, -0.08241, -0.1963, -0.9805, -0.01384, -0.2147, -0.9667, -0.1391, -0.2058, -0.9751, -0.08241, -0.2084, -0.9745, -0.08376, 0.2473, -0.9653, -0.08432, -0.2147, -0.9667, -0.1391, -0.2084, -0.9745, -0.08376, 0.2473, -0.9653, -0.08432, 0.2392, -0.9608, -0.1402, -0.2147, -0.9667, -0.1391, 0.2373, -0.961, -0.1421, 0.2392, -0.9608, -0.1402, 0.2473, -0.9653, -0.08432, 0.2373, -0.961, -0.1421, 0.2473, -0.9653, -0.08432, 0.2444, -0.9659, -0.08542, -0.2163, -0.9725, -0.08677, 0.2373, -0.961, -0.1421, 0.2444, -0.9659, -0.08542, 0.2444, -0.9659, -0.08542, -0.2112, -0.9773, -0.01457, -0.2163, -0.9725, -0.08677, -0.2202, -0.9716, -0.08706, -0.2163, -0.9725, -0.08677, -0.2112, -0.9773, -0.01457, -0.2202, -0.9716, -0.08706, -0.2112, -0.9773, -0.01457, -0.2172, -0.976, -0.01452, 0.231, -0.9729, 0.01008, 0.2237, -0.9728, 0.06036, -0.2394, -0.969, 0.06101, 0.231, -0.9729, 0.01008, 0.2288, -0.9717, 0.0591, 0.2237, -0.9728, 0.06036, 0.231, -0.9729, 0.01008, 0.2372, -0.9714, 0.009851, 0.2288, -0.9717, 0.0591, -0.2178, -0.9759, 0.009685, 0.2288, -0.9717, 0.0591, 0.2372, -0.9714, 0.009851, -0.2172, -0.976, -0.01452, -0.2178, -0.9759, 0.009685, 0.2372, -0.9714, 0.009851, -0.2172, -0.976, -0.01452, -0.2122, -0.9772, 0.009459, -0.2178, -0.9759, 0.009685, -0.2172, -0.976, -0.01452, -0.2112, -0.9773, -0.01457, -0.2122, -0.9772, 0.009459, 0.251, -0.9679, -0.01433, -0.2122, -0.9772, 0.009459, -0.2112, -0.9773, -0.01457, 0.2444, -0.9659, -0.08542, 0.251, -0.9679, -0.01433, -0.2112, -0.9773, -0.01457, 0.2444, -0.9659, -0.08542, 0.2557, -0.9666, -0.0141, 0.251, -0.9679, -0.01433, 0.2444, -0.9659, -0.08542, 0.2473, -0.9653, -0.08432, 0.2557, -0.9666, -0.0141, -0.2084, -0.9745, -0.08376, 0.2557, -0.9666, -0.0141, 0.2473, -0.9653, -0.08432, -0.2444, -0.9677, 0.06195, -0.2486, -0.9631, 0.1029, 0.205, -0.9731, 0.1052, -0.2443, -0.9644, 0.1015, -0.2486, -0.9631, 0.1029, -0.2444, -0.9677, 0.06195, -0.2443, -0.9644, 0.1015, -0.2444, -0.9677, 0.06195, -0.2394, -0.969, 0.06101, 0.2237, -0.9728, 0.06036, -0.2443, -0.9644, 0.1015, -0.2394, -0.969, 0.06101, 0.2237, -0.9728, 0.06036, 0.2166, -0.9711, 0.1005, -0.2443, -0.9644, 0.1015, 0.221, -0.9703, 0.09841, 0.2166, -0.9711, 0.1005, 0.2237, -0.9728, 0.06036, 0.221, -0.9703, 0.09841, 0.2237, -0.9728, 0.06036, 0.2288, -0.9717, 0.0591, -0.2263, -0.9723, 0.0578, 0.221, -0.9703, 0.09841, 0.2288, -0.9717, 0.0591, -0.2178, -0.9759, 0.009685, -0.2263, -0.9723, 0.0578, 0.2288, -0.9717, 0.0591, -0.2178, -0.9759, 0.009685, -0.2217, -0.9735, 0.05643, -0.2263, -0.9723, 0.0578, -0.2178, -0.9759, 0.009685, -0.2122, -0.9772, 0.009459, -0.2217, -0.9735, 0.05643, 0.2507, -0.968, 0.009145, -0.2217, -0.9735, 0.05643, -0.2122, -0.9772, 0.009459, 0.251, -0.9679, -0.01433, 0.2507, -0.968, 0.009145, -0.2122, -0.9772, 0.009459, 0.251, -0.9679, -0.01433, 0.2555, -0.9668, 0.008853, 0.2507, -0.968, 0.009145, 0.251, -0.9679, -0.01433, 0.2557, -0.9666, -0.0141, 0.2555, -0.9668, 0.008853, -0.2001, -0.9797, -0.01407, 0.2555, -0.9668, 0.008853, 0.2557, -0.9666, -0.0141, -0.2084, -0.9745, -0.08376, -0.2001, -0.9797, -0.01407, 0.2557, -0.9666, -0.0141, -0.2084, -0.9745, -0.08376, -0.1963, -0.9805, -0.01384, -0.2001, -0.9797, -0.01407, -0.2108, -0.9749, 0.07155, -0.2125, -0.9743, 0.07473, -0.2018, -0.9784, 0.04491, -0.2018, -0.9784, 0.04491, -0.2125, -0.9743, 0.07473, 0.2441, -0.9667, 0.0771, -0.2018, -0.9784, 0.04491, 0.2441, -0.9667, 0.0771, 0.2551, -0.9658, 0.04622, 0.2441, -0.9667, 0.0771, 0.2527, -0.9663, 0.04815, 0.2551, -0.9658, 0.04622, 0.2648, -0.9643, 0.007984, 0.2551, -0.9658, 0.04622, 0.2527, -0.9663, 0.04815, 0.2648, -0.9643, 0.007984, 0.2527, -0.9663, 0.04815, -0.2084, -0.9768, 0.0502, 0.2648, -0.9643, 0.007984, -0.2084, -0.9768, 0.0502, -0.1965, -0.9805, 0.008401, -0.1998, -0.9798, 0.008708, -0.1965, -0.9805, 0.008401, -0.2084, -0.9768, 0.0502, -0.2001, -0.9797, -0.01407, -0.1965, -0.9805, 0.008401, -0.1998, -0.9798, 0.008708, -0.2001, -0.9797, -0.01407, -0.1998, -0.9798, 0.008708, 0.2555, -0.9668, 0.008853, -0.1998, -0.9798, 0.008708, 0.2443, -0.9682, 0.05323, 0.2555, -0.9668, 0.008853, 0.2507, -0.968, 0.009145, 0.2555, -0.9668, 0.008853, 0.2443, -0.9682, 0.05323, 0.2507, -0.968, 0.009145, 0.2443, -0.9682, 0.05323, 0.2405, -0.9691, 0.05493, 0.2507, -0.968, 0.009145, 0.2405, -0.9691, 0.05493, -0.2217, -0.9735, 0.05643, 0.2405, -0.9691, 0.05493, -0.2293, -0.9688, 0.09383, -0.2217, -0.9735, 0.05643, -0.2293, -0.9688, 0.09383, -0.2263, -0.9723, 0.0578, -0.2217, -0.9735, 0.05643, -0.2293, -0.9688, 0.09383, -0.2332, -0.9677, 0.0961, -0.2263, -0.9723, 0.0578, -0.2263, -0.9723, 0.0578, -0.2332, -0.9677, 0.0961, 0.221, -0.9703, 0.09841, -0.1998, -0.9798, 0.008708, -0.2115, -0.976, 0.05197, 0.2443, -0.9682, 0.05323, -0.1998, -0.9798, 0.008708, -0.2084, -0.9768, 0.0502, -0.2115, -0.976, 0.05197, 0.2441, -0.9667, 0.0771, 0.2419, -0.967, 0.08023, 0.2527, -0.9663, 0.04815, 0.2527, -0.9663, 0.04815, 0.2419, -0.967, 0.08023, -0.2181, -0.9723, 0.08352, 0.2527, -0.9663, 0.04815, -0.2181, -0.9723, 0.08352, -0.2084, -0.9768, 0.0502, -0.2181, -0.9723, 0.08352, -0.2115, -0.976, 0.05197, -0.2084, -0.9768, 0.0502, -0.2181, -0.9723, 0.08352, -0.2209, -0.9715, 0.08638, -0.2115, -0.976, 0.05197, -0.2115, -0.976, 0.05197, -0.2209, -0.9715, 0.08638, 0.2346, -0.968, 0.0887, -0.2115, -0.976, 0.05197, 0.2346, -0.968, 0.0887, 0.2443, -0.9682, 0.05323, 0.2346, -0.968, 0.0887, 0.2405, -0.9691, 0.05493, 0.2443, -0.9682, 0.05323, 0.2346, -0.968, 0.0887, 0.2313, -0.9686, 0.09144, 0.2405, -0.9691, 0.05493, 0.2405, -0.9691, 0.05493, 0.2313, -0.9686, 0.09144, -0.2293, -0.9688, 0.09383, -0.2001, -0.9797, -0.01407, -0.1963, -0.9805, -0.01384, -0.1965, -0.9805, 0.008401, 0.2645, -0.9643, -0.01339, -0.1965, -0.9805, 0.008401, -0.1963, -0.9805, -0.01384, 0.2645, -0.9643, -0.01339, 0.2648, -0.9643, 0.007984, -0.1965, -0.9805, 0.008401, 0.2645, -0.9643, -0.01339, 0.2674, -0.9636, 0.007647, 0.2648, -0.9643, 0.007984, 0.2648, -0.9643, 0.007984, 0.2674, -0.9636, 0.007647, 0.2551, -0.9658, 0.04622, -0.1889, -0.982, 0.007502, 0.2551, -0.9658, 0.04622, 0.2674, -0.9636, 0.007647, -0.1889, -0.982, 0.007502, -0.2018, -0.9784, 0.04491, 0.2551, -0.9658, 0.04622, -0.1889, -0.982, 0.007502, -0.2, -0.9788, 0.04294, -0.2018, -0.9784, 0.04491, -0.2108, -0.9749, 0.07155, -0.2018, -0.9784, 0.04491, -0.2, -0.9788, 0.04294, 0.2597, -0.9648, 0.04067, -0.2108, -0.9749, 0.07155, -0.2, -0.9788, 0.04294, 0.2597, -0.9648, 0.04067, 0.2486, -0.9662, 0.06786, -0.2108, -0.9749, 0.07155, 0.2497, -0.9662, 0.06461, 0.2486, -0.9662, 0.06786, 0.2597, -0.9648, 0.04067, -0.3244, -0.9394, -0.1107, -0.2181, -0.9694, -0.1131, -0.2073, -0.9759, -0.06786, -0.3244, -0.9394, -0.1107, -0.2073, -0.9759, -0.06786, -0.3151, -0.9467, -0.06646, -0.3151, -0.9467, -0.06646, -0.2073, -0.9759, -0.06786, -0.194, -0.9809, -0.01125, -0.3151, -0.9467, -0.06646, -0.194, -0.9809, -0.01125, -0.3034, -0.9528, -0.01105, -0.3034, -0.9528, -0.01105, -0.194, -0.9809, -0.01125, -0.1941, -0.981, 0.005683, -0.3034, -0.9528, -0.01105, -0.1941, -0.981, 0.005683, -0.3031, -0.9529, 0.005626, -0.3031, -0.9529, 0.005626, -0.1941, -0.981, 0.005683, -0.2077, -0.9776, 0.03474, -0.3031, -0.9529, 0.005626, -0.2077, -0.9776, 0.03474, -0.3156, -0.9483, 0.03435, -0.2191, -0.974, 0.05812, -0.3156, -0.9483, 0.03435, -0.2077, -0.9776, 0.03474, -0.2191, -0.974, 0.05812, -0.3259, -0.9437, 0.05741, -0.3156, -0.9483, 0.03435, -0.3259, -0.9437, 0.05741, -0.1969, -0.9797, 0.03729, -0.3156, -0.9483, 0.03435, -0.3259, -0.9437, 0.05741, -0.208, -0.9761, 0.0622, -0.1969, -0.9797, 0.03729, -0.1969, -0.9797, 0.03729, -0.208, -0.9761, 0.0622, 0.2497, -0.9662, 0.06461, -0.1969, -0.9797, 0.03729, 0.2497, -0.9662, 0.06461, 0.2609, -0.9646, 0.03872, 0.2497, -0.9662, 0.06461, 0.2597, -0.9648, 0.04067, 0.2609, -0.9646, 0.03872, 0.2727, -0.9621, 0.006683, 0.2609, -0.9646, 0.03872, 0.2597, -0.9648, 0.04067, 0.2727, -0.9621, 0.006683, 0.2597, -0.9648, 0.04067, -0.2, -0.9788, 0.04294, 0.2727, -0.9621, 0.006683, -0.2, -0.9788, 0.04294, -0.1868, -0.9824, 0.007137, -0.207, -0.9713, -0.1173, -0.3244, -0.9394, -0.1107, -0.3151, -0.9467, -0.06646, -0.184, -0.9829, -0.01172, -0.3034, -0.9528, -0.01105, -0.3031, -0.9529, 0.005626, -0.1965, -0.978, -0.07047, -0.3034, -0.9528, -0.01105, -0.184, -0.9829, -0.01172, -0.1965, -0.978, -0.07047, -0.3151, -0.9467, -0.06646, -0.3034, -0.9528, -0.01105, -0.207, -0.9713, -0.1173, -0.3151, -0.9467, -0.06646, -0.1965, -0.978, -0.07047, 0.2607, -0.9628, -0.07137, -0.207, -0.9713, -0.1173, -0.1965, -0.978, -0.07047, 0.2607, -0.9628, -0.07137, 0.2489, -0.9612, -0.119, -0.207, -0.9713, -0.1173, 0.2481, -0.961, -0.1222, 0.2489, -0.9612, -0.119, 0.2607, -0.9628, -0.07137, -0.2147, -0.9667, -0.1391, -0.213, -0.9674, -0.1368, -0.2058, -0.9751, -0.08241, -0.2058, -0.9751, -0.08241, -0.213, -0.9674, -0.1368, 0.2437, -0.9606, -0.1335, -0.2058, -0.9751, -0.08241, 0.2437, -0.9606, -0.1335, 0.2539, -0.9639, -0.08026, 0.2437, -0.9606, -0.1335, 0.2558, -0.9635, -0.07854, 0.2539, -0.9639, -0.08026, 0.2539, -0.9639, -0.08026, 0.2558, -0.9635, -0.07854, 0.2677, -0.9634, -0.01308, -0.2005, -0.9766, -0.07777, 0.2677, -0.9634, -0.01308, 0.2558, -0.9635, -0.07854, -0.2005, -0.9766, -0.07777, -0.189, -0.9819, -0.01303, 0.2677, -0.9634, -0.01308, -0.2005, -0.9766, -0.07777, -0.1871, -0.9823, -0.01271, -0.189, -0.9819, -0.01303, -0.189, -0.9819, -0.01303, -0.1871, -0.9823, -0.01271, -0.1868, -0.9824, 0.007137, 0.2726, -0.9621, -0.01216, -0.1868, -0.9824, 0.007137, -0.1871, -0.9823, -0.01271, 0.2726, -0.9621, -0.01216, 0.2727, -0.9621, 0.006683, -0.1868, -0.9824, 0.007137, 0.2726, -0.9621, -0.01216, 0.2737, -0.9618, 0.006321, 0.2727, -0.9621, 0.006683, 0.2727, -0.9621, 0.006683, 0.2737, -0.9618, 0.006321, 0.2609, -0.9646, 0.03872, -0.1837, -0.983, 0.006129, 0.2609, -0.9646, 0.03872, 0.2737, -0.9618, 0.006321, -0.1837, -0.983, 0.006129, -0.1969, -0.9797, 0.03729, 0.2609, -0.9646, 0.03872, -0.1837, -0.983, 0.006129, -0.3156, -0.9483, 0.03435, -0.1969, -0.9797, 0.03729, -0.1837, -0.983, 0.006129, -0.3031, -0.9529, 0.005626, -0.3156, -0.9483, 0.03435, -0.184, -0.9829, -0.01172, -0.3031, -0.9529, 0.005626, -0.1837, -0.983, 0.006129, -0.2005, -0.9766, -0.07777, -0.199, -0.9771, -0.07594, -0.1871, -0.9823, -0.01271, 0.2598, -0.9629, -0.07334, -0.1871, -0.9823, -0.01271, -0.199, -0.9771, -0.07594, 0.2598, -0.9629, -0.07334, 0.2726, -0.9621, -0.01216, -0.1871, -0.9823, -0.01271, 0.2598, -0.9629, -0.07334, 0.2739, -0.9617, -0.0118, 0.2726, -0.9621, -0.01216, 0.2726, -0.9621, -0.01216, 0.2739, -0.9617, -0.0118, 0.2737, -0.9618, 0.006321, 0.2437, -0.9606, -0.1335, 0.2451, -0.9606, -0.1307, 0.2558, -0.9635, -0.07854, 0.2558, -0.9635, -0.07854, 0.2451, -0.9606, -0.1307, -0.2097, -0.9692, -0.1292, 0.2558, -0.9635, -0.07854, -0.2097, -0.9692, -0.1292, -0.2005, -0.9766, -0.07777, -0.2097, -0.9692, -0.1292, -0.199, -0.9771, -0.07594, -0.2005, -0.9766, -0.07777, -0.2097, -0.9692, -0.1292, -0.2087, -0.9698, -0.1262, -0.199, -0.9771, -0.07594, -0.199, -0.9771, -0.07594, -0.2087, -0.9698, -0.1262, 0.2481, -0.961, -0.1222, -0.199, -0.9771, -0.07594, 0.2481, -0.961, -0.1222, 0.2598, -0.9629, -0.07334, 0.2481, -0.961, -0.1222, 0.2607, -0.9628, -0.07137, 0.2598, -0.9629, -0.07334, 0.2598, -0.9629, -0.07334, 0.2607, -0.9628, -0.07137, 0.2739, -0.9617, -0.0118, -0.1965, -0.978, -0.07047, 0.2739, -0.9617, -0.0118, 0.2607, -0.9628, -0.07137, -0.1965, -0.978, -0.07047, -0.184, -0.9829, -0.01172, 0.2739, -0.9617, -0.0118, -0.184, -0.9829, -0.01172, 0.2737, -0.9618, 0.006321, 0.2739, -0.9617, -0.0118, -0.184, -0.9829, -0.01172, -0.1837, -0.983, 0.006129, 0.2737, -0.9618, 0.006321])] * 3)])
me_corrugated_metal007_physics = bpy.data.meshes.new('corrugated_metal007_physics')
me_corrugated_metal007_physics.from_pydata([(32.0, 2.0, -64.0), (-32.0, 2.0, -64.0), (32.0, 2.0, 64.0), (-32.0, 2.0, 64.0), (-32.0, -4.25, 64.0), (-32.0, -4.25, -64.0), (32.0, -4.25, 64.0), (32.0, -4.25, -64.0)], [], [(0, 1, 2), (2, 1, 3), (4, 3, 5), (5, 3, 1), (4, 6, 3), (6, 2, 3), (4, 7, 6), (4, 5, 7), (6, 7, 2), (7, 0, 2), (0, 7, 1), (1, 7, 5)])
me_corrugated_metal007_physics.polygons.foreach_set('use_smooth', [True] * 12)
_uv = me_corrugated_metal007_physics.uv_layers.new(name='UVMap')
_uv.uv.foreach_set('vector', [0.0, 0.0, 0.0, 0.0, 0.0, 0.0, 0.0, 0.0, 0.0, 0.0, 0.0, 0.0, 0.0, 0.0, 0.0, 0.0, 0.0, 0.0, 0.0, 0.0, 0.0, 0.0, 0.0, 0.0, 0.0, 0.0, 0.0, 0.0, 0.0, 0.0, 0.0, 0.0, 0.0, 0.0, 0.0, 0.0, 0.0, 0.0, 0.0, 0.0, 0.0, 0.0, 0.0, 0.0, 0.0, 0.0, 0.0, 0.0, 0.0, 0.0, 0.0, 0.0, 0.0, 0.0, 0.0, 0.0, 0.0, 0.0, 0.0, 0.0, 0.0, 0.0, 0.0, 0.0, 0.0, 0.0, 0.0, 0.0, 0.0, 0.0, 0.0, 0.0])
me_corrugated_metal007_physics.materials.append(mat_phy)
me_corrugated_metal007_physics.use_remesh_fix_poles = True
me_corrugated_metal007_physics.use_remesh_preserve_attributes = False
me_corrugated_metal007_physics.use_mirror_vertex_groups = False
me_corrugated_metal007_physics.update()
me_corrugated_metal007_physics.normals_split_custom_set([tuple(v) for v in zip(*[iter([-0.9941, 0.04849, 0.09705, -0.9976, 0.04866, -0.04873, -0.995, -0.02422, 0.09714, -0.995, -0.02422, 0.09714, -0.9976, 0.04866, -0.04873, -0.977, -0.09547, -0.1908, 0.9985, -0.02444, -0.04876, -0.977, -0.09547, -0.1908, 0.9803, 0.04788, -0.1915, 0.9803, 0.04788, -0.1915, -0.977, -0.09547, -0.1908, -0.9976, 0.04866, -0.04873, 0.9985, -0.02444, -0.04876, 0.9906, -0.09673, 0.09674, -0.977, -0.09547, -0.1908, 0.9906, -0.09673, 0.09674, -0.995, -0.02422, 0.09714, -0.977, -0.09547, -0.1908, 0.9985, -0.02444, -0.04876, 0.9941, 0.04856, 0.09702, 0.9906, -0.09673, 0.09674, 0.9985, -0.02444, -0.04876, 0.9803, 0.04788, -0.1915, 0.9941, 0.04856, 0.09702, 0.9906, -0.09673, 0.09674, 0.9941, 0.04856, 0.09702, -0.995, -0.02422, 0.09714, 0.9941, 0.04856, 0.09702, -0.9941, 0.04849, 0.09705, -0.995, -0.02422, 0.09714, -0.9941, 0.04849, 0.09705, 0.9941, 0.04856, 0.09702, -0.9976, 0.04866, -0.04873, -0.9976, 0.04866, -0.04873, 0.9941, 0.04856, 0.09702, 0.9803, 0.04788, -0.1915])] * 3)])
arm_corrugated_metal007_qc_skeleton = bpy.data.armatures.new('corrugated_metal007.qc_skeleton')  # bones are not reproduced

# ---- objects
ob_corrugated_metal007_qc_skeleton = bpy.data.objects.new('corrugated_metal007.qc_skeleton', arm_corrugated_metal007_qc_skeleton)
ob_corrugated_metal007_reference = bpy.data.objects.new('corrugated_metal007_reference', me_corrugated_metal007_reference)
ob_corrugated_metal007_physics = bpy.data.objects.new('corrugated_metal007_physics', me_corrugated_metal007_physics)

# ---- transforms, parenting, visibility, modifiers, constraints
ob_corrugated_metal007_qc_skeleton.location = (0.0, 0.0, 0.0)
ob_corrugated_metal007_qc_skeleton.show_in_front = True
ob_corrugated_metal007_qc_skeleton.lineart.crease_threshold = 0.0
ob_corrugated_metal007_reference.parent = ob_corrugated_metal007_qc_skeleton
ob_corrugated_metal007_reference.location = (0.0, 0.0, 0.0)
ob_corrugated_metal007_reference.lineart.crease_threshold = 0.0
_vg = ob_corrugated_metal007_reference.vertex_groups.new(name='static_prop')
_vg.add([0, 1, 2, 3, 4, 5, 6, 7, 8, 9, 10, 11, 12, 13, 14, 15, 16, 17, 18, 19, 20, 21, 22, 23, 24, 25, 26, 27, 28, 29, 30, 31, 32, 33, 34, 35, 36, 37, 38, 39, 40, 41, 42, 43, 44, 45, 46, 47, 48, 49, 50, 51, 52, 53, 54, 55, 56, 57, 58, 59, 60, 61, 62, 63, 64, 65, 66, 67, 68, 69, 70, 71, 72, 73, 74, 75, 76, 77, 78, 79, 80, 81, 82, 83, 84, 85, 86, 87, 88, 89, 90, 91, 92, 93, 94, 95, 96, 97, 98, 99, 100, 101, 102, 103, 104, 105, 106, 107, 108, 109, 110, 111, 112, 113, 114, 115, 116, 117, 118, 119, 120, 121, 122, 123, 124, 125, 126, 127, 128, 129, 130, 131, 132, 133, 134, 135, 136, 137, 138, 139, 140, 141, 142, 143, 144, 145, 146, 147, 148, 149, 150, 151, 152, 153, 154, 155, 156, 157, 158, 159, 160, 161, 162, 163, 164, 165, 166, 167, 168, 169, 170, 171, 172, 173, 174, 175, 176, 177, 178, 179, 180, 181, 182, 183, 184, 185, 186, 187, 188, 189, 190, 191, 192, 193, 194, 195, 196, 197, 198, 199, 200, 201, 202, 203], 1.0, 'REPLACE')
_m = ob_corrugated_metal007_reference.modifiers.new('Armature', 'ARMATURE')
_m.object = ob_corrugated_metal007_qc_skeleton
ob_corrugated_metal007_physics.parent = ob_corrugated_metal007_qc_skeleton
ob_corrugated_metal007_physics.location = (0.0, 0.0, 0.0)
ob_corrugated_metal007_physics.display_type = 'SOLID'
ob_corrugated_metal007_physics.show_wire = True
ob_corrugated_metal007_physics.lineart.crease_threshold = 0.0
_vg = ob_corrugated_metal007_physics.vertex_groups.new(name='static_prop')
_vg.add([0, 1, 2, 3, 4, 5, 6, 7], 1.0, 'REPLACE')
_m = ob_corrugated_metal007_physics.modifiers.new('Armature', 'ARMATURE')
_m.object = ob_corrugated_metal007_qc_skeleton

# ---- collection membership
scene.collection.objects.link(ob_corrugated_metal007_qc_skeleton)
scene.collection.objects.link(ob_corrugated_metal007_reference)
scene.collection.objects.link(ob_corrugated_metal007_physics)
col_corrugated_metal007.objects.link(ob_corrugated_metal007_qc_skeleton)
col_corrugated_metal007.objects.link(ob_corrugated_metal007_reference)
col_corrugated_metal007.objects.link(ob_corrugated_metal007_physics)

# ---- scene / render settings (as saved in the file)
scene.frame_start = 1; scene.frame_end = 250; scene.frame_set(0)
scene.render.engine = 'BLENDER_EEVEE_NEXT'
scene.cycles.use_denoising = False
scene.cycles.samples = 128
scene.cycles.sampling_pattern = 'TABULATED_SOBOL'
scene.cycles.use_adaptive_sampling = False
scene.cycles.use_light_tree = False
scene.view_settings.view_transform = 'Filmic'
bpy.context.view_layer.update()

# ---- added for rendering (the .blend has no active camera and no usable light): camera, sun + grey world if the file has none
cam_auto = bpy.data.cameras.new('AutoCamera')
cam_auto.lens = 50.0
cam_auto.sensor_width = 36.0
cam_auto.clip_end = 2325.96
ob_auto_camera = bpy.data.objects.new('AutoCamera', cam_auto)
scene.collection.objects.link(ob_auto_camera)
ob_auto_camera.location = (132.534, -160.165, 106.027)
ob_auto_camera.rotation_euler = (1.09748, -7.21219e-08, 0.694738)
scene.camera = ob_auto_camera
light_auto_sun = bpy.data.lights.new('AutoSun', 'SUN')
light_auto_sun.energy = 3.0
light_auto_sun.angle = 0.0523599
ob_auto_sun = bpy.data.objects.new('AutoSun', light_auto_sun)
scene.collection.objects.link(ob_auto_sun)
ob_auto_sun.rotation_euler = (0.872665, 0.174533, 0.523599)
if scene.world is None:
    world_auto = bpy.data.worlds.new('AutoWorld')
    world_auto.color = (0.3, 0.3, 0.3)
    scene.world = world_auto
bpy.context.view_layer.update()
